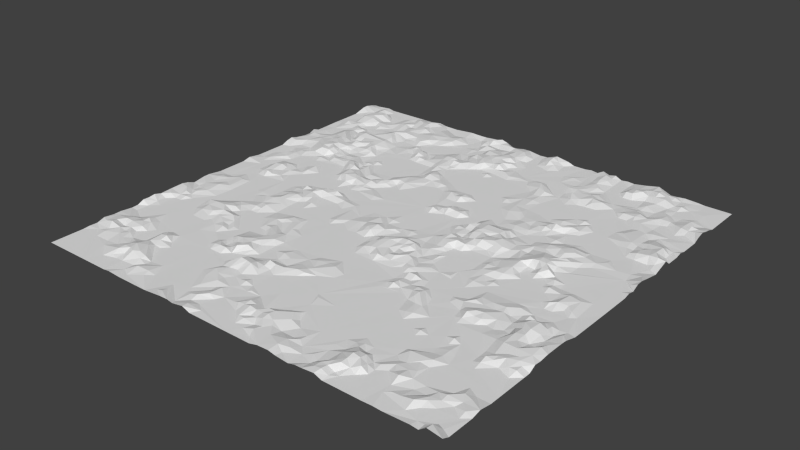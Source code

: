 # Source: world.blend  (saved by Blender 2.69.0; exported with 4.5.12 LTS)
import bpy
from mathutils import Matrix  # noqa: F401  (used for matrix-valued properties, if any)

bpy.ops.wm.read_factory_settings(use_empty=True)
scene = bpy.context.scene
scene.name = 'Scene'

# ---- collections
col_collection_1 = bpy.data.collections.new('Collection 1'); scene.collection.children.link(col_collection_1)

# ---- world
world_world = bpy.data.worlds.new('World'); scene.world = world_world
world_world.color = (0.05088, 0.05088, 0.05088)
world_world.use_sun_shadow = False
world_world.sun_shadow_jitter_overblur = 0.0
world_world.cycles.sampling_method = 'MANUAL'
world_world.cycles.sample_map_resolution = 256

# ---- meshes
me_plane = bpy.data.meshes.new('Plane')
me_plane.from_pydata([(0.1348, -0.001213, -0.1515), (0.0, -0.3125, -0.07015), (0.2917, -0.3124, -0.1526), (0.05605, -0.8853, -0.153), (0.0, -1.25, -0.06554), (0.0, -1.562, -0.1002), (0.0, -1.875, -0.01385), (-0.002719, -2.251, -0.05899), (-5.92e-08, -2.812, -0.15), (-0.1458, -4.131, -0.1036), (0.2924, -4.242, -0.04558), (-0.4385, -5.001, -0.0744), (0.1113, -5.097, -0.1506), (1.103, -6.047, -0.1495), (-1.509e-08, -6.905, -0.1484), (0.3282, -8.075, -0.126), (0.0, -8.125, -0.05655), (0.0, -8.438, 0.0463), (0.0008041, -9.043, -0.09053), (0.2229, -9.411, -0.1497), (0.625, 0.0, -0.09556), (0.9375, 0.0, -0.1347), (1.363, 0.3402, -0.1331), (1.545, 0.2755, -0.1192), (2.172, -0.3059, -0.08216), (2.15, 0.2186, 0.01838), (2.5, 0.0, 0.01701), (2.812, 0.0, -0.15), (3.125, 0.0, -0.15), (4.376, -0.2609, -0.1463), (4.682, 0.0159, -0.09399), (5.047, -0.2439, -0.07851), (5.31, -0.2608, -0.02102), (5.618, 0.01923, 0.02543), (5.924, 0.05171, -0.1522), (6.562, 1.713e-07, -0.15), (7.188, 0.0, -0.15), (7.5, 0.0, -0.1107), (7.812, 3.952e-07, -0.15), (8.438, 0.0, -0.15), (9.3, -0.1215, -0.1477), (10.0, -0.625, -0.1502), (-0.2814, 0.3651, -0.1497), (0.02855, 1.841, -0.1493), (0.0, 2.188, -0.001088), (0.0, 2.5, -0.09732), (-0.2047, 2.707, -0.1467), (-0.206, 3.373, -0.1095), (0.0, 3.75, -0.07105), (0.0, 4.062, -0.09944), (-0.3075, 4.375, -0.1495), (0.0, 6.562, -0.15), (-0.3031, 6.882, -0.1504), (0.2103, 7.214, -0.05262), (0.0, 7.5, -0.1398), (0.0, 7.812, -0.15), (0.0, 8.125, -0.04236), (0.0, 8.438, -0.09393), (0.0, 8.75, -0.08392), (0.03328, 9.239, 0.008666), (0.0, 9.688, -0.07736), (-0.6186, -0.003434, -0.151), (-1.116, 0.05169, -0.0383), (-1.583, -0.06796, -0.129), (-1.931, -0.3015, -0.1494), (-2.756, 0.3028, -0.1155), (-2.626, -0.04411, -0.1222), (-3.056, -0.2366, -0.1421), (-3.546, 0.02283, -0.1502), (-4.482, -0.00215, -0.1361), (-5.0, 0.0, -0.00315), (-5.598, 0.002449, -0.0869), (-5.938, 0.0, -0.08887), (-6.25, -6.015e-09, -0.15), (-6.956, 0.1786, -0.1488), (-8.076, -0.01427, -0.1493), (-8.438, 4.331e-07, -0.15), (-9.237, -0.1381, -0.1471), (-9.425, 0.05034, -0.1402), (-0.3052, -0.5989, -0.06862), (-0.3472, -1.237, -0.1408), (-0.3156, -1.865, -0.1525), (-0.281, -2.397, -0.1481), (0.1297, -3.632, -0.1498), (-0.5968, -4.279, -0.07567), (-0.3665, -4.731, -0.08629), (-0.3125, -5.312, -0.06416), (-0.4781, -5.608, -0.1458), (-0.436, -7.53, -0.1518), (-0.3125, -7.812, -0.09829), (-0.3125, -8.125, 0.005597), (-0.3125, -8.438, -0.02193), (-0.3844, -8.826, -0.1457), (-1.723, -9.364, -0.15), (-0.7015, -0.2581, -0.06817), (-0.6568, -0.6361, 0.06114), (-0.6446, -1.115, 0.02771), (-0.625, -1.562, -0.15), (-0.7214, -3.948, -0.1465), (-0.682, -5.351, -0.02751), (-0.8248, -8.446, -0.1167), (-0.625, -8.438, -0.05181), (-0.9375, -0.9375, 0.01852), (-0.9375, -1.25, -0.06949), (-0.986, -4.376, -0.1367), (-0.936, -4.836, -0.1184), (-1.161, -5.579, -0.02603), (-1.201, -6.13, -0.1494), (-0.9375, -7.5, -0.1186), (-1.411, -8.442, -0.15), (-1.27, -0.5984, -0.05293), (-1.25, -0.9375, -0.1097), (-1.134, -1.46, -0.1457), (-1.833, -4.093, -0.1482), (-1.313, -5.282, -0.1494), (-1.214, -7.181, -0.1506), (-1.106, -7.606, -0.1442), (-1.333, -9.623, -0.1384), (-1.597, -0.7223, -0.08183), (-1.542, -1.547, -0.1484), (-1.864, -4.39, -0.1185), (-1.582, -4.818, -0.1113), (-1.562, -5.625, -0.008787), (-1.562, -5.938, -0.1278), (-1.662, -6.491, -0.1408), (-1.562, -6.875, -0.1369), (-1.562, -7.188, -0.05852), (-1.562, -7.5, -0.13), (-1.577, -8.774, -0.1511), (-2.087, -1.158, -0.15), (-2.027, -4.689, -0.06935), (-1.944, -5.148, -0.1395), (-1.875, -5.312, -0.1272), (-1.875, -5.625, 0.06109), (-1.875, -5.938, -0.0437), (-1.875, -6.25, -0.05882), (-2.163, -6.896, -0.1217), (-1.875, -7.188, -0.1108), (-1.82, -7.785, -0.1467), (-1.875, -8.125, -0.05581), (-1.885, -8.489, -0.03265), (-1.875, -8.75, -0.01381), (-1.966, -9.706, -0.03263), (-2.026, -0.8456, -0.107), (-2.299, -4.051, -0.1459), (-2.188, -5.625, -0.09721), (-2.271, -5.965, -0.0005402), (-2.241, -6.291, 0.0799), (-2.241, -7.123, -0.1397), (-2.451, -7.496, -0.1138), (-2.437, -7.845, -0.05977), (-2.188, -8.125, -0.15), (-2.188, -8.438, -0.15), (-2.188, -9.062, -0.03191), (-2.188, -9.375, -0.1395), (-2.491, -1.26, -0.0795), (-2.5, -1.562, -0.15), (-2.589, -3.123, -0.1462), (-2.809, -4.382, -0.1487), (-2.5, -4.688, -0.15), (-2.767, -5.639, -0.1518), (-2.5, -6.25, 0.08758), (-2.498, -6.76, -0.112), (-2.76, -9.04, -0.1499), (-2.476, -9.104, -0.08969), (-2.827, -1.232, -0.1499), (-4.375, -1.25, -0.15), (-3.109, -2.804, -0.1482), (-3.149, -3.481, -0.1095), (-2.735, -3.995, -0.1378), (-2.812, -5.312, -0.15), (-2.812, -5.938, 0.02286), (-2.812, -6.25, 0.122), (-2.836, -6.875, -0.0669), (-2.817, -7.485, -0.04227), (-3.101, -7.827, -0.08102), (-2.783, -8.396, -0.1075), (-2.612, -9.769, -0.1537), (-3.071, -4.225, 0.01243), (-3.183, -4.847, -0.06351), (-3.125, -5.312, -0.04882), (-3.265, -5.735, -0.1474), (-3.182, -6.017, -0.1462), (-3.125, -6.25, -0.09743), (-3.125, -6.562, -0.009854), (-3.222, -6.872, -0.1418), (-3.141, -7.248, -0.03348), (-2.911, -8.762, -0.1475), (-2.79, -10.0, -0.04682), (-3.403, -1.912, -0.1476), (-3.462, -2.281, -0.0997), (-3.294, -2.998, -0.08521), (-3.47, -3.405, -0.1515), (-3.438, -3.75, -0.0436), (-3.449, -4.078, -0.01367), (-3.438, -4.688, 0.04876), (-3.608, -4.995, 0.01325), (-3.438, -5.312, 0.07354), (-3.742, -5.934, -0.1472), (-3.565, -7.555, -0.1452), (-3.571, -9.047, -0.1473), (-3.464, -9.411, -0.1158), (-3.438, -9.688, -0.05277), (-4.01, -0.7567, -0.1494), (-3.961, -2.181, -0.08848), (-3.742, -2.515, -0.09772), (-3.757, -4.062, -0.143), (-3.75, -4.688, 0.02388), (-3.75, -5.312, 0.05262), (-3.75, -5.625, 0.07188), (-3.438, -6.562, -0.15), (-4.672, -6.238, -0.15), (-3.75, -9.688, -0.1221), (-4.239, -2.049, -0.1506), (-4.062, -2.5, -0.05939), (-4.062, -2.812, -0.1269), (-4.031, -3.139, -0.09199), (-4.003, -3.51, -0.03804), (-4.062, -3.75, -0.1382), (-4.123, -4.525, -0.06557), (-4.062, -5.0, 0.06325), (-4.062, -5.312, -0.01514), (-4.062, -5.625, -0.1065), (-4.062, -5.938, -0.005837), (-4.062, -6.25, -0.15), (-4.349, -0.7375, -0.06761), (-4.375, -2.812, -0.0581), (-4.401, -3.427, -0.09533), (-4.39, -4.503, -0.08561), (-4.375, -5.0, 0.01501), (-4.375, -5.312, -0.15), (-4.375, -5.625, -0.15), (-4.375, -5.938, -0.002809), (-4.688, -0.3125, -0.05011), (-4.729, -0.6823, -0.1521), (-4.993, -1.569, -0.1483), (-4.95, -2.252, -0.1539), (-4.719, -2.834, -0.0966), (-4.474, -3.685, -0.1494), (-4.728, -4.966, -0.1444), (-4.688, -5.312, -0.134), (-4.688, -5.625, -0.04868), (-4.688, -5.938, -0.03912), (-4.666, -9.017, -0.1508), (-4.949, -9.328, -0.1101), (-5.008, -0.5974, -0.07034), (-5.004, -0.9448, -0.1502), (-5.003, -2.959, -0.149), (-5.579, -5.128, -0.1394), (-4.971, -5.556, -0.1263), (-4.996, -8.356, -0.1453), (-5.026, -9.048, -0.06359), (-5.553, -9.687, -0.1533), (-5.312, -0.3125, -0.0547), (-5.312, -0.625, 0.01236), (-5.44, -1.246, -0.02378), (-5.274, -1.621, -0.05466), (-5.62, -2.202, -0.006316), (-5.596, -2.803, -0.1488), (-4.561, -4.189, -0.1495), (-5.842, -3.488, -0.1497), (-5.014, -4.381, -0.1498), (-5.312, -4.375, -0.1052), (-5.312, -4.688, -0.1306), (-5.001, -5.938, -0.1499), (-5.829, -0.3585, -0.09459), (-5.731, -0.6535, -0.01005), (-5.625, -0.9375, 0.01192), (-5.672, -1.276, 0.01773), (-5.826, -1.52, 0.02735), (-5.625, -1.875, -0.02948), (-5.625, -2.5, -0.06777), (-5.65, -4.03, -0.09546), (-5.625, -4.375, -0.131), (-5.625, -4.688, -0.04325), (-5.625, -8.438, -0.15), (-5.625, -8.75, -0.1223), (-5.6, -9.109, -0.02652), (-5.938, -0.9375, -0.1183), (-5.967, -2.063, -0.05162), (-5.938, -2.5, -0.03086), (-5.938, -2.812, -0.15), (-5.99, -3.763, -0.01344), (-5.938, -4.375, -0.07455), (-6.113, -4.737, -0.1065), (-6.244, -5.421, -0.1468), (-5.952, -7.178, -0.1497), (-5.955, -8.099, -0.1478), (-5.938, -8.438, -0.004772), (-6.022, -8.661, -0.03887), (-5.953, -9.041, -0.1545), (-5.951, -9.475, -0.1544), (-6.25, -0.625, -0.15), (-6.342, -1.287, -0.1529), (-6.25, -1.562, -0.01784), (-6.52, -2.164, -0.1415), (-6.25, -2.5, -0.0793), (-6.558, -2.818, -0.09825), (-6.25, -3.125, -0.15), (-6.462, -3.418, -0.1274), (-6.384, -4.152, -0.04666), (-6.25, -6.875, -0.15), (-6.25, -7.5, -0.145), (-6.558, -1.578, -0.1026), (-6.844, -2.544, -0.1111), (-6.562, -3.125, -0.0109), (-6.585, -3.749, 0.03782), (-6.562, -4.062, -0.05467), (-6.561, -4.479, -0.1164), (-6.418, -6.317, -0.1438), (-6.562, -6.562, -0.05847), (-6.562, -6.875, 0.07248), (-6.562, -7.188, -0.01057), (-6.521, -7.532, -0.07369), (-6.535, -7.813, 0.03748), (-6.292, -8.429, 0.09735), (-6.552, -8.584, 0.09865), (-6.562, -9.117, -0.1403), (-6.875, -1.199, -0.1319), (-6.909, -1.612, -0.1503), (-6.868, -2.973, -0.01203), (-6.875, -3.438, 0.07431), (-6.899, -4.083, 0.02802), (-6.875, -4.375, -0.08934), (-6.804, -4.708, -0.1504), (-6.875, -6.562, 0.001767), (-6.875, -6.875, 0.02286), (-6.874, -7.483, -0.009421), (-6.871, -8.114, 0.1292), (-6.875, -8.438, 0.06792), (-6.875, -8.75, -0.07938), (-6.917, -9.126, -0.1497), (-6.562, -10.0, -0.15), (-7.188, -1.25, -0.15), (-7.346, -2.989, -0.09711), (-7.338, -3.434, 0.06852), (-7.496, -3.776, 0.009542), (-7.5, -4.688, -0.15), (-7.192, -6.582, -0.1502), (-7.188, -7.5, -0.15), (-7.387, -7.818, -0.07304), (-7.188, -8.125, 0.02843), (-7.188, -8.438, 0.07406), (-7.211, -8.745, 0.04846), (-7.188, -9.062, -0.09432), (-7.727, -3.043, -0.1497), (-7.514, -4.162, -0.05801), (-7.576, -6.582, -0.1477), (-7.5, -8.125, -0.1197), (-7.693, -8.451, -0.06433), (-7.515, -9.307, -0.1502), (-7.828, -10.0, -0.1494), (-7.812, -3.438, 0.02613), (-7.812, -3.75, -0.1175), (-7.921, -4.166, -0.1493), (-7.812, -6.875, -0.1459), (-7.785, -7.624, -0.1451), (-8.117, -1.938, -0.1505), (-8.173, -2.796, -0.1486), (-8.125, -3.438, -0.1496), (-6.875, -6.25, -0.15), (-8.047, -5.989, -0.1513), (-8.205, -6.351, -0.05517), (-8.116, -6.875, -0.008525), (-8.125, -7.188, -0.1366), (-8.125, -7.5, -0.05069), (-8.002, -7.957, -0.05986), (-8.177, -8.767, -0.1405), (-8.161, -0.7765, -0.1452), (-8.438, -0.9375, -0.0822), (-8.403, -1.771, -0.07448), (-8.73, -2.782, -0.05318), (-8.793, -3.633, -0.1512), (-8.403, -5.317, -0.1472), (-8.454, -5.932, -0.09934), (-8.438, -6.25, 0.02226), (-8.438, -6.562, 0.01385), (-8.438, -7.188, -0.05237), (-8.438, -7.5, -0.08231), (-8.393, -7.82, -0.04435), (-8.389, -8.446, -0.1489), (-8.824, -0.3453, -0.1488), (-8.705, -0.8835, -0.08128), (-8.791, -1.574, -0.08431), (-8.749, -2.088, -0.0006002), (-9.062, -3.435, -0.1161), (-9.687, -5.313, -0.1501), (-8.765, -6.361, -0.07019), (-8.75, -6.875, 0.03024), (-8.861, -7.201, -0.1223), (-8.75, -7.5, -0.02629), (-9.04, -8.056, -0.06926), (-9.065, -8.453, -0.1477), (-9.062, -0.9375, -0.1382), (-9.062, -1.25, -0.0618), (-9.325, -1.862, -0.06777), (-9.398, -2.302, -0.06471), (-9.074, -2.706, -0.06285), (-9.062, -3.125, -0.05054), (-9.062, -3.75, -0.07152), (-9.063, -4.064, -0.1504), (-9.069, -6.25, -0.1474), (-9.062, -6.562, -0.00909), (-9.106, -6.869, 0.04121), (-9.293, -7.491, 0.09327), (-9.097, -7.819, -0.07561), (-9.416, -1.246, -0.05748), (-9.435, -1.502, -0.02832), (-9.538, -2.58, -0.1427), (-9.375, -2.812, -0.15), (-9.375, -3.438, -0.03229), (-9.399, -3.763, -0.08595), (-9.375, -4.062, -0.15), (-9.349, -4.948, -0.1494), (-9.375, -7.188, 0.01512), (-9.473, -8.028, -0.1551), (-9.413, -0.9334, -0.15), (-9.415, -3.038, -0.1162), (-9.661, -3.164, -0.01708), (-9.688, -4.062, 0.00224), (-9.688, -4.375, -0.1388), (-9.679, -4.825, -0.1138), (-9.7, -5.915, -0.1496), (-9.348, -6.552, -0.0578), (-9.788, -6.796, -0.05255), (-9.688, -7.5, -0.01172), (-10.0, -7.754, -0.1373), (0.7375, -0.4104, -0.1433), (1.25, -0.3125, -0.1079), (1.616, -0.299, -0.1479), (2.5, -0.3125, -0.06301), (4.688, -0.3125, -0.05482), (5.586, -0.5536, -0.03596), (5.938, -0.3125, -0.07189), (7.188, -0.3125, -0.15), (7.5, -0.3125, -0.04125), (8.065, -0.3749, -0.09107), (8.427, -0.3421, -0.03097), (8.946, -0.3669, -0.08884), (0.9375, -0.625, -0.06833), (1.521, -0.6148, -0.1091), (1.844, -0.8707, -0.1126), (2.155, -0.7294, -0.07866), (2.72, -0.3951, -0.1523), (2.942, -0.7042, -0.1489), (4.392, -0.9075, -0.15), (4.702, -0.6997, -0.09272), (5.227, -0.6286, -0.009982), (6.243, -0.3082, -0.15), (7.5, -0.625, -0.15), (8.104, -0.6014, -0.1018), (0.567, -0.7206, -0.1137), (0.625, -0.9375, 0.01952), (0.9375, -0.9375, 0.06809), (1.25, -0.9375, 0.1014), (1.562, -0.9375, 0.06172), (2.5, -0.9375, -0.15), (2.812, -0.9375, -0.09267), (4.995, -1.003, -0.111), (5.548, -0.9134, -0.1562), (5.937, -1.25, -0.15), (8.013, -1.001, -0.1373), (8.377, -1.071, 0.008806), (8.75, -0.9375, -0.07792), (9.049, -1.198, -0.08901), (9.372, -1.367, -0.1542), (0.3125, -1.25, 0.05739), (0.5887, -1.317, 0.07313), (0.9375, -1.25, -0.005344), (1.25, -1.25, 0.02486), (1.562, -1.25, 0.06262), (1.875, -1.25, -0.0379), (2.251, -1.303, -0.1595), (4.075, -1.375, -0.1495), (4.691, -1.561, -0.1258), (5.312, -1.307, -0.1493), (5.625, -1.25, -0.1001), (8.125, -1.25, -0.01309), (8.75, -1.25, -0.1433), (0.3048, -1.566, 0.05973), (0.9074, -1.789, -0.01185), (1.25, -1.562, -0.03829), (1.562, -1.562, -0.07805), (1.92, -1.796, 0.02482), (2.188, -1.562, -0.1252), (2.776, -1.336, -0.1089), (2.965, -1.509, -0.1372), (3.543, -1.876, -0.1527), (4.991, -1.673, -0.08415), (7.776, -1.244, -0.1449), (8.107, -1.566, -0.1525), (8.437, -1.563, -0.15), (9.133, -1.56, -0.1498), (0.5693, -2.143, 0.01496), (1.25, -1.875, -0.09215), (1.562, -1.875, -0.0292), (2.188, -1.875, -0.01501), (2.5, -1.875, -0.1191), (3.125, -1.875, -0.09679), (4.062, -1.875, -0.1124), (4.966, -2.187, -0.1494), (5.55, -1.589, -0.1511), (7.195, -1.902, -0.1331), (7.559, -1.885, -0.1491), (0.3125, -2.188, 0.008648), (1.208, -2.482, -0.03063), (1.25, -2.188, -0.00276), (1.562, -2.188, 0.0336), (2.655, -2.284, -0.06232), (4.208, -2.02, -0.1473), (5.832, -1.906, -0.1481), (5.955, -2.426, -0.08354), (6.496, -2.505, -0.0753), (7.5, -2.188, -0.05813), (8.09, -2.185, -0.1493), (8.887, -2.129, -0.1555), (9.369, -2.497, -0.1204), (9.686, -2.467, -0.11), (0.529, -2.537, -0.129), (0.9375, -2.5, 0.02496), (1.58, -2.484, -0.069), (2.185, -2.228, -0.07637), (2.188, -2.5, -0.1341), (2.5, -2.5, -0.06193), (2.908, -2.446, -0.1241), (3.66, -2.677, -0.1499), (5.62, -2.774, -0.1391), (7.097, -2.5, -0.03408), (7.452, -2.781, -0.1423), (7.812, -2.5, -0.1178), (8.125, -2.5, -0.00151), (8.438, -2.5, -0.1287), (8.75, -2.5, -0.06221), (9.062, -2.5, -0.07707), (0.9533, -2.821, -0.1512), (1.885, -2.799, -0.1317), (2.5, -2.812, -0.1431), (2.812, -2.812, -0.009933), (3.125, -2.812, -0.001624), (3.438, -2.812, -0.1065), (4.063, -3.125, -0.15), (5.044, -3.02, -0.1435), (5.938, -2.812, -0.01283), (6.322, -2.825, -0.08767), (6.875, -2.812, -0.1046), (7.188, -2.812, -0.06768), (7.812, -2.812, -0.15), (8.125, -2.812, -0.03488), (8.438, -2.812, 0.1016), (8.75, -2.812, 0.1084), (9.062, -2.812, -0.02667), (9.366, -2.904, -0.1572), (9.722, -2.849, 0.008483), (2.502, -3.357, -0.1529), (2.812, -3.125, -0.1293), (3.125, -3.125, -0.1286), (3.75, -3.125, -0.15), (5.312, -3.125, -0.09123), (5.652, -3.143, -0.05239), (6.372, -3.097, -0.08069), (6.747, -3.378, 0.01888), (7.308, -3.386, -0.06391), (7.816, -3.157, -0.1157), (8.32, -3.095, 0.1023), (8.748, -3.402, 0.1482), (9.115, -3.299, -0.006201), (2.812, -3.438, -0.08688), (3.373, -3.439, -0.08689), (3.75, -3.438, -0.02977), (4.076, -3.421, -0.06994), (4.549, -3.624, -0.1505), (5.186, -3.375, -0.1427), (5.826, -3.594, -0.1544), (5.938, -3.438, -0.05617), (6.467, -3.483, 0.0454), (7.836, -3.709, -0.1454), (8.125, -3.438, -0.06007), (8.438, -3.438, 0.06221), (9.375, -3.438, -0.08736), (10.0, -3.406, 0.04631), (2.5, -3.75, -0.1309), (2.812, -3.75, -0.02762), (3.148, -3.741, -0.1428), (3.75, -3.75, -0.01689), (4.062, -3.75, 0.0324), (6.25, -3.75, 0.05307), (6.562, -3.75, -0.0316), (6.875, -3.75, -0.0282), (7.154, -3.806, -0.1575), (7.511, -3.907, -0.1376), (8.141, -3.827, -0.1055), (8.457, -3.917, 0.1211), (8.75, -3.75, 0.08117), (9.055, -3.944, -0.09118), (9.311, -4.016, -0.05779), (9.688, -3.75, 0.03985), (0.8551, -4.366, -0.1462), (2.145, -3.98, -0.15), (2.46, -4.179, -0.1359), (2.812, -4.062, -0.1353), (4.062, -4.062, 0.007039), (4.676, -4.353, -0.07587), (4.688, -4.063, -0.15), (6.25, -4.062, -0.08903), (6.781, -4.056, -0.1538), (7.839, -4.192, -0.07822), (8.76, -4.239, 0.09402), (3.345, -4.023, -0.1506), (4.375, -4.375, -0.058), (6.266, -4.381, -0.1512), (7.355, -4.373, -0.1287), (8.042, -4.442, -0.05031), (8.452, -4.592, 0.06978), (9.062, -4.375, 0.01958), (9.654, -4.127, 0.1371), (0.7442, -4.777, -0.1416), (4.095, -4.978, -0.1508), (4.41, -4.983, -0.09413), (4.722, -4.937, -0.05762), (5.274, -4.674, -0.1468), (6.88, -4.958, -0.1554), (9.058, -4.689, 0.1308), (9.676, -4.688, 0.1035), (5.938, -4.063, -0.15), (7.199, -5.369, -0.154), (8.125, -5.625, -0.1502), (8.118, -5.172, -0.1477), (8.526, -5.248, -0.03748), (8.94, -5.009, 0.008031), (9.375, -5.0, 0.07736), (5.625, -5.312, -0.15), (6.52, -5.3, -0.1435), (6.875, -5.312, -0.06426), (8.75, -5.312, 0.01717), (9.062, -5.312, 0.06503), (9.498, -5.177, 0.07372), (9.688, -5.312, -0.006604), (3.883, -4.218, -0.1498), (5.312, -5.625, -0.15), (5.625, -5.625, -0.08526), (5.983, -5.618, -0.1545), (6.703, -6.078, -0.1513), (6.875, -5.625, -0.15), (8.438, -5.625, 0.03975), (8.75, -5.625, 0.005211), (9.375, -5.625, -0.01289), (9.688, -5.625, 0.0003928), (2.946, -7.864, -0.1498), (5.625, -5.938, -0.15), (7.188, -5.938, -0.1093), (7.487, -6.08, -0.1504), (8.125, -5.938, -0.15), (8.438, -5.938, -0.06303), (9.037, -5.728, -0.1307), (9.606, -5.974, -0.1521), (1.28, -6.25, -0.1253), (2.188, -6.27, -0.1497), (7.203, -6.403, -0.09418), (8.438, -6.25, -0.15), (1.406, -6.797, -0.15), (4.623, -5.386, -0.1494), (4.489, -7.135, -0.15), (6.817, -6.408, -0.1386), (7.644, -6.618, -0.1442), (5.972, -6.781, -0.1497), (6.239, -6.919, -0.02841), (7.143, -6.849, -0.03864), (10.0, -7.075, -0.1499), (1.656, -7.247, -0.145), (5.053, -7.428, -0.1486), (6.547, -7.495, -0.08071), (6.875, -7.188, -0.07551), (7.244, -7.165, -0.1483), (8.971, -7.224, -0.149), (0.5594, -7.849, -0.1507), (1.147, -7.536, -0.1408), (1.562, -7.5, -0.08049), (4.42, -7.637, -0.09538), (4.688, -7.5, -0.1104), (5.286, -7.797, -0.1399), (5.934, -7.273, -0.1539), (7.147, -7.662, -0.06338), (9.119, -7.69, -0.04256), (9.436, -7.491, -0.1486), (0.9375, -7.812, -0.1018), (1.477, -7.67, -0.009778), (1.875, -7.813, -0.15), (4.008, -7.636, -0.1509), (4.693, -7.821, -0.05302), (5.0, -7.812, -0.15), (6.25, -7.497, -0.1334), (6.345, -7.786, -0.06673), (6.875, -7.812, -0.05545), (7.833, -8.066, -0.1484), (8.751, -7.799, -0.1483), (9.485, -7.801, -0.0555), (0.625, -8.125, 0.02887), (0.9458, -8.127, 0.04214), (1.723, -8.083, -0.02317), (2.246, -8.16, -0.1531), (2.812, -8.376, -0.123), (3.906, -8.125, -0.1402), (4.375, -8.125, -0.15), (5.0, -8.125, 0.05634), (5.312, -8.125, 0.03826), (5.625, -8.125, -0.15), (5.938, -8.125, -0.08286), (6.326, -8.175, -0.148), (6.562, -8.125, -0.07748), (6.879, -8.321, 0.01291), (7.291, -8.088, -0.0744), (8.395, -8.119, -0.08997), (8.75, -8.125, -0.012), (9.335, -8.082, -0.07404), (10.0, -8.073, -0.05595), (0.3125, -8.438, -0.01066), (0.625, -8.438, -0.001966), (0.9375, -8.438, 0.07522), (1.277, -8.571, 0.01571), (1.86, -8.738, -0.1524), (2.497, -8.745, -0.1477), (4.491, -8.437, -0.04673), (5.0, -8.438, 0.15), (5.312, -8.438, 0.08743), (5.625, -8.438, -0.05033), (5.938, -8.438, -0.15), (7.651, -8.438, -0.1536), (8.125, -8.438, -0.15), (8.75, -8.438, -0.06847), (9.2, -8.35, -0.1497), (9.688, -8.438, -0.05452), (0.3125, -8.75, -0.115), (0.625, -8.75, -0.06518), (0.9375, -8.75, 0.0222), (1.488, -8.804, -0.03074), (2.812, -8.75, -0.07666), (3.965, -8.541, -0.1558), (4.098, -9.282, -0.1497), (4.389, -9.035, -0.1137), (4.717, -9.028, 0.03667), (5.0, -8.75, 0.09395), (5.337, -8.977, -0.04265), (5.625, -8.75, 0.04866), (5.938, -8.75, -0.15), (6.9, -8.736, -0.1536), (7.335, -8.774, -0.15), (8.356, -8.536, -0.04197), (8.438, -8.75, -0.03258), (8.836, -8.806, -0.14), (0.3125, -9.062, -0.05931), (0.833, -9.032, -0.153), (1.25, -9.062, -0.03353), (1.874, -9.262, -0.02998), (2.477, -9.058, -0.04414), (3.106, -8.96, -0.1491), (3.44, -9.299, -0.1495), (3.75, -9.062, -0.1206), (5.0, -9.062, 0.09081), (5.625, -9.062, -0.15), (6.016, -9.219, -0.1468), (6.952, -9.203, -0.1465), (7.188, -9.062, -0.1001), (7.575, -9.064, -0.08065), (8.125, -9.062, 0.02744), (8.422, -9.093, -0.1455), (9.686, -8.75, -0.1495), (9.375, -9.375, -0.15), (10.0, -8.486, -0.1487), (0.6731, -9.46, -0.1448), (1.111, -9.339, -0.05042), (1.956, -10.0, -0.04872), (2.495, -9.521, -0.003108), (2.939, -9.359, -0.05858), (3.999, -9.529, -0.153), (4.375, -9.375, -0.008836), (4.688, -9.375, 0.004028), (5.0, -9.375, -0.15), (5.263, -9.455, -0.1508), (6.706, -10.0, -0.1504), (8.128, -9.505, -0.1339), (9.653, -9.501, -0.1387), (1.25, -9.688, -0.15), (2.853, -9.69, -0.1264), (4.375, -9.688, -0.001749), (4.688, -9.688, 0.0345), (5.0, -9.688, -0.1147), (7.187, -10.0, -0.1328), (7.561, -10.0, -0.1529), (8.753, -9.672, -0.1494), (9.062, -9.688, -0.1294), (9.375, -9.688, 0.03264), (0.3125, 2.188, -0.09703), (0.3125, 2.5, -0.06183), (0.3189, 2.837, -0.1396), (0.3125, 3.438, -0.15), (0.3125, 3.75, 0.006524), (0.3125, 4.062, -0.02234), (0.4107, 4.427, -0.1489), (-0.3125, 6.25, -0.15), (0.6461, 6.712, -0.1497), (0.4238, 7.786, -0.1465), (0.3125, 8.125, -0.1345), (0.6329, 8.344, -0.1487), (0.2738, 8.925, -0.1508), (0.309, 9.429, -0.1481), (0.6874, 0.3093, -0.1512), (0.625, 2.188, -0.15), (0.625, 2.5, 0.05229), (0.625, 2.812, -0.01163), (0.625, 3.125, -0.15), (0.6414, 3.736, -0.1437), (0.625, 4.062, -0.07773), (0.5984, 7.002, -0.08736), (0.6216, 9.659, -0.1479), (1.254, 2.199, -0.15), (0.9375, 2.5, 0.01122), (0.9375, 2.812, -0.09474), (1.25, 3.125, -0.15), (1.531, 5.102, -0.1489), (1.08, 7.198, -0.1127), (1.06, 7.454, -0.1497), (0.8358, 8.961, -0.1443), (0.9375, 9.375, -0.08182), (0.9375, 9.688, 0.02683), (1.25, 2.5, -0.0124), (1.25, 2.812, -0.03771), (1.557, 7.176, -0.14), (1.51, 8.72, -0.1488), (1.25, 9.062, -0.08196), (1.25, 9.375, 0.0653), (1.25, 9.688, 0.1079), (1.526, 1.46, -0.1502), (1.843, 1.898, -0.1399), (1.615, 2.631, -0.1499), (1.525, 9.295, -0.03372), (1.562, 9.688, -0.04408), (1.875, 0.3125, -0.02742), (1.963, 0.8448, -0.1233), (1.875, 1.25, -0.07308), (1.875, 1.562, -0.03778), (2.207, 2.635, -0.1494), (0.9375, 4.062, -0.15), (1.875, 4.684, -0.1499), (1.875, 5.0, -0.07517), (1.683, 6.806, -0.1452), (1.875, 7.188, -0.06695), (1.875, 7.5, -0.15), (1.957, 9.037, -0.1412), (1.856, 9.65, -0.1527), (2.188, 0.625, 0.06794), (2.188, 0.9375, -0.04491), (2.201, 1.556, -0.06643), (2.188, 1.875, 0.0226), (2.188, 2.188, -0.15), (2.135, 4.195, -0.1474), (2.233, 4.85, -0.1241), (2.422, 5.583, -0.1157), (2.206, 6.407, -0.1496), (2.267, 7.509, -0.149), (2.789, 10.0, -0.1501), (2.736, 0.2997, 0.09313), (2.5, 0.625, 0.01789), (2.5, 0.9375, -0.12), (2.5, 1.25, -0.1001), (2.5, 1.562, -0.08523), (2.5, 1.875, -0.01298), (2.52, 2.217, 0.02089), (2.47, 3.044, -0.1483), (2.539, 4.719, -0.0916), (2.517, 6.112, -0.1045), (2.413, 6.751, -0.01018), (2.229, 7.144, 0.008158), (2.656, 8.065, -0.144), (2.444, 8.666, -0.1499), (2.812, 0.625, -0.0118), (2.812, 0.9375, -0.0616), (2.812, 1.25, 0.1042), (2.812, 1.562, 0.09645), (2.927, 1.752, 0.1042), (2.916, 2.184, 0.1046), (2.962, 2.727, -0.1448), (2.898, 3.423, -0.151), (2.597, 4.109, -0.09565), (3.091, 4.782, -0.137), (2.797, 5.076, -0.1179), (2.812, 5.625, -0.08074), (2.818, 6.155, -0.1039), (2.812, 6.562, -0.02705), (2.628, 7.036, -0.07397), (2.899, 8.781, -0.1071), (3.126, 0.311, 0.03685), (3.125, 0.9375, 0.02846), (3.104, 1.548, 0.06244), (3.376, 2.485, -0.06758), (3.725, 2.797, -0.1161), (3.266, 3.172, -0.1236), (3.395, 3.766, -0.1538), (3.099, 4.356, -0.08324), (3.183, 5.658, -0.1465), (3.203, 6.701, -0.1456), (3.435, 7.191, -0.151), (3.277, 7.779, -0.1185), (3.426, 8.136, -0.1501), (3.125, 8.594, -0.1357), (3.122, 10.0, -0.1034), (3.434, 0.3082, -0.1497), (3.438, 0.625, -0.06567), (3.521, 0.9129, 0.1353), (3.438, 1.25, 0.08663), (3.438, 1.562, 0.001857), (3.681, 1.89, 0.06535), (3.689, 2.239, 0.05847), (3.614, 3.146, -0.0742), (3.438, 4.069, -0.09802), (3.511, 6.659, -0.1515), (3.723, 7.48, -0.1494), (3.471, 8.631, -0.1206), (3.408, 9.242, -0.1291), (3.438, 9.688, -0.08642), (3.919, 0.6607, -0.107), (3.915, 1.184, 0.1077), (3.75, 1.562, 0.03742), (3.75, 2.5, -0.02099), (3.755, 3.661, -0.09041), (4.026, 4.059, -0.1046), (3.784, 4.7, -0.1498), (3.814, 7.177, 0.007358), (3.75, 7.812, -0.09413), (3.754, 8.257, -0.1009), (3.775, 8.939, -0.1139), (3.762, 9.476, -0.06476), (4.398, 0.3377, -0.1418), (4.062, 0.9375, 0.0333), (4.091, 1.531, 0.1092), (4.062, 1.875, -0.0388), (4.062, 2.188, -0.1326), (4.171, 2.455, -0.145), (4.352, 2.791, -0.1531), (4.27, 3.167, -0.08895), (4.061, 3.606, -0.1256), (4.034, 6.254, -0.1496), (4.024, 6.753, -0.07471), (4.09, 7.526, -0.09036), (4.235, 7.898, -0.1248), (4.053, 8.162, -0.07872), (4.121, 8.757, -0.03509), (4.073, 9.156, 0.01933), (4.062, 9.688, 0.04155), (4.375, 0.625, -0.06858), (4.407, 1.057, 0.04798), (4.232, 1.979, -0.05773), (4.375, 3.75, -0.08183), (4.681, 4.061, -0.04026), (4.494, 4.407, -0.1502), (4.375, 4.69, -0.1507), (4.471, 6.514, -0.1438), (4.375, 6.875, -0.01311), (4.567, 7.615, -0.02657), (4.375, 8.438, -0.05296), (4.361, 9.303, -0.01974), (4.375, 9.688, -0.04439), (4.884, 0.3089, -0.0768), (4.712, 1.198, -0.04878), (4.64, 1.725, -0.08759), (4.993, 2.18, -0.1482), (5.003, 2.534, -0.1516), (4.688, 3.438, -0.1234), (4.688, 3.75, -0.005845), (4.927, 4.725, -0.05747), (4.845, 7.233, 0.02367), (4.738, 7.834, -0.07494), (4.793, 8.174, -0.1497), (4.748, 8.436, -0.1476), (4.715, 9.207, -0.1506), (4.685, 10.0, -0.1514), (4.96, 0.7613, -0.1443), (5.026, 1.482, -0.05614), (5.243, 2.133, -0.08505), (4.988, 3.241, -0.1514), (5.0, 3.75, -0.08074), (5.0, 4.062, 0.08358), (5.0, 4.375, -0.09996), (4.815, 6.587, -0.145), (5.0, 6.875, -0.02005), (5.0, 7.5, -0.0931), (5.283, 9.528, -0.1531), (5.593, 0.587, 0.04109), (5.373, 0.8212, -0.03398), (5.312, 1.25, -0.07451), (5.312, 1.562, -0.1415), (5.307, 1.883, -0.1149), (5.526, 2.791, -0.1357), (5.602, 3.135, -0.09294), (5.489, 3.902, -0.1549), (5.312, 4.062, 0.02404), (5.312, 4.375, -0.003933), (5.566, 4.945, -0.1502), (5.199, 5.346, -0.1497), (5.625, 5.624, -0.1499), (5.344, 6.627, -0.1459), (5.33, 7.18, 0.003575), (5.348, 7.521, -0.1012), (5.298, 8.772, -0.1499), (5.336, 10.0, -0.1372), (5.666, 1.427, -0.0356), (5.772, 2.094, -0.002755), (5.742, 2.494, 0.005338), (5.657, 3.7, -0.1463), (5.625, 4.375, -0.006601), (5.625, 4.688, -0.08063), (5.625, 5.312, -0.08043), (5.912, 7.159, -0.139), (5.616, 7.555, -0.1352), (5.625, 8.436, -0.1493), (5.625, 8.75, 0.02451), (5.625, 9.062, -0.01375), (5.626, 9.544, -0.06085), (5.938, 0.625, -0.1238), (5.938, 0.9375, 0.08928), (6.213, 1.239, 0.132), (5.935, 1.861, -0.01832), (6.153, 2.798, -0.03959), (5.971, 3.158, -0.1492), (6.073, 4.151, -0.1486), (5.938, 4.375, -0.07539), (5.932, 4.955, -0.05859), (5.937, 5.312, -0.1497), (6.124, 7.513, -0.09128), (6.613, 7.943, -0.1517), (6.061, 8.443, -0.1477), (5.938, 8.75, 0.04539), (5.938, 9.062, 0.09521), (5.937, 9.361, 0.0003939), (6.25, 0.3125, -0.15), (6.25, 0.625, -0.1462), (6.25, 0.9375, 0.1331), (6.374, 1.473, 0.05473), (6.312, 1.915, -0.08241), (6.25, 2.5, 0.007703), (6.527, 3.16, -0.1197), (6.355, 4.808, -0.1473), (6.25, 6.875, -0.1014), (6.554, 9.039, 0.001269), (6.25, 9.062, 0.1086), (6.25, 9.375, 0.04897), (6.25, 9.688, -0.01622), (6.562, 0.3125, -0.03504), (6.562, 0.625, 0.04952), (6.562, 0.9375, 0.1147), (6.562, 1.25, 0.08232), (6.562, 1.875, -0.05944), (6.572, 2.25, 0.02801), (6.602, 2.804, 0.01701), (6.642, 3.455, -0.15), (6.471, 6.582, -0.1493), (6.562, 6.875, -0.006959), (6.562, 7.188, -0.0478), (6.833, 7.494, -0.06773), (6.854, 7.816, -0.1502), (6.553, 8.71, -0.1342), (6.521, 9.485, 0.0688), (6.875, 0.3125, -0.15), (6.875, 0.625, 0.08679), (6.919, 0.9135, -0.1284), (6.875, 1.25, -0.05245), (7.11, 1.829, -0.006123), (6.875, 1.875, 0.04056), (6.875, 2.188, -0.06071), (6.875, 2.5, 0.02715), (7.016, 4.747, -0.1458), (7.057, 5.346, -0.148), (6.875, 6.562, -0.1299), (7.098, 6.839, 0.02183), (7.179, 7.199, 0.02028), (6.91, 8.22, -0.06928), (6.875, 9.062, 0.02884), (6.875, 9.375, 0.1286), (6.875, 9.688, 0.07708), (7.362, 0.3049, -0.04568), (7.188, 0.625, -0.1325), (7.45, 1.248, -0.148), (7.46, 1.823, -0.1496), (7.468, 2.188, -0.08329), (7.319, 2.567, -0.04549), (7.188, 2.812, -0.03477), (7.465, 5.995, -0.1241), (7.188, 6.562, -0.03514), (7.378, 7.437, -0.1554), (7.454, 7.981, -0.1523), (7.139, 8.667, -0.0664), (7.331, 9.083, 0.04513), (7.188, 9.375, 0.0292), (7.188, 9.688, -0.02736), (7.247, 3.098, -0.1505), (7.704, 4.391, -0.1489), (7.662, 4.706, -0.08188), (7.456, 5.344, -0.05413), (7.529, 7.099, -0.03655), (7.683, 8.694, -0.1416), (7.5, 9.375, -0.07249), (7.5, 9.688, -0.03481), (7.767, 0.4013, -0.146), (7.836, 2.143, -0.1487), (7.855, 2.492, -0.09015), (8.147, 3.145, -0.1492), (8.129, 5.504, -0.02573), (7.779, 5.968, -0.05073), (7.549, 6.536, -0.03078), (7.765, 7.116, -0.04176), (7.975, 7.472, -0.05062), (8.057, 7.885, -0.06751), (7.787, 8.219, -0.1079), (7.812, 9.062, -0.1213), (7.813, 9.68, -0.1515), (9.366, 2.136, -0.1501), (8.153, 2.836, -0.103), (8.42, 3.755, -0.15), (8.125, 4.375, -0.09832), (8.101, 4.796, -0.01901), (8.125, 5.938, -0.07262), (8.138, 6.52, -0.1367), (8.172, 7.088, -0.151), (8.125, 8.125, -0.15), (8.105, 8.666, -0.1473), (8.125, 9.062, -0.05649), (8.137, 9.355, -0.129), (8.378, 9.765, -0.1292), (8.717, 2.537, -0.1321), (8.438, 4.062, -0.08904), (8.438, 4.375, -0.09915), (8.438, 4.688, -0.04179), (8.438, 5.0, -0.03757), (8.464, 5.583, -0.1225), (8.389, 6.052, -0.07448), (8.438, 7.188, -0.15), (8.438, 7.5, -0.06925), (8.489, 7.809, -0.1534), (8.609, 8.173, -0.1446), (8.477, 9.077, -0.1522), (8.784, 3.761, -0.1507), (8.75, 4.062, 0.01332), (8.75, 4.375, 0.01283), (8.75, 4.688, -0.03964), (8.762, 4.998, 0.05078), (8.75, 5.938, -0.1353), (9.025, 6.262, -0.1487), (8.7, 7.366, -0.06061), (8.862, 9.38, -0.1389), (9.299, 2.616, -0.1284), (9.287, 4.072, 0.09551), (9.06, 4.66, 0.05161), (9.378, 5.004, 0.06955), (8.755, 5.626, -0.09177), (9.196, 5.602, -0.15), (9.142, 5.938, -0.1271), (9.042, 6.633, -0.148), (9.062, 7.188, -0.007731), (9.045, 7.521, -0.03033), (9.065, 8.124, -0.08695), (9.162, 8.477, -0.149), (9.181, 9.02, -0.1279), (9.461, 2.966, -0.1515), (9.375, 3.75, -0.15), (9.394, 4.413, 0.1276), (9.375, 5.312, -0.07583), (9.999, 6.548, -0.1518), (9.375, 6.875, -0.1347), (9.375, 7.188, -0.04731), (9.375, 7.5, 0.0444), (9.375, 7.812, -0.128), (9.46, 9.457, -0.1375), (9.688, 1.25, -0.15), (10.0, 1.561, -0.1376), (9.688, 1.875, -0.113), (10.0, 2.181, 0.04), (9.752, 2.702, -0.07997), (9.688, 3.438, -0.15), (9.688, 3.75, -0.05322), (9.688, 4.062, 0.1268), (9.688, 4.375, -0.03846), (9.688, 4.688, -0.15), (9.688, 5.0, -0.15), (9.688, 5.312, -0.15), (10.0, 5.638, -0.1497), (9.688, 7.188, -0.01021), (9.688, 7.5, -0.01299), (9.685, 8.074, -0.1468), (10.0, 10.0, -0.15), (-0.625, 0.3125, -0.0974), (-1.047, 0.3985, -0.1482), (-2.676, 0.5461, -0.1478), (-3.372, 0.3101, -0.0665), (-4.038, 0.326, -0.007819), (-4.375, 0.3125, 0.02182), (-4.688, 0.3125, 0.06513), (-5.0, 0.3125, 0.0352), (-5.625, 0.3125, -0.01273), (-5.938, 0.3125, -0.15), (-7.188, 0.3125, -0.1075), (-7.473, 0.4768, -0.1081), (-7.812, 0.3125, -0.07092), (-8.125, 0.3125, 0.01211), (-8.445, 0.3459, -0.08052), (-8.794, 0.4601, -0.1458), (-9.179, 0.905, -0.1492), (-0.6092, 0.8829, -0.1458), (-1.719, 0.3906, -0.15), (-3.75, 0.625, -0.08129), (-4.071, 0.62, 0.07406), (-4.688, 0.625, 0.01773), (-5.312, 0.3237, -0.09709), (-5.625, 0.625, -0.15), (-5.634, 2.502, -0.1497), (-6.875, 1.25, -0.15), (-7.288, 0.7827, -0.1494), (-8.125, 0.6252, -0.0504), (-10.0, 0.5384, -0.1468), (-3.406, 0.6417, -0.15), (-4.014, 0.9453, -0.148), (-5.19, 0.7336, -0.1498), (-7.484, 1.098, -0.07629), (-7.812, 0.9375, -0.1094), (-8.108, 1.217, 0.0348), (-8.42, 1.131, 0.009413), (-8.772, 1.12, -0.1519), (-10.0, 0.9324, -0.06191), (-2.657, 1.233, -0.1496), (-3.732, 1.558, -0.1478), (-4.086, 1.45, -0.1435), (-4.688, 0.9375, -0.15), (-4.688, 1.25, -0.15), (-7.0, 1.38, -0.1224), (-7.812, 1.25, -0.06691), (-9.647, 1.53, -0.1469), (-2.275, 1.649, -0.1442), (-2.763, 1.553, -0.09609), (-4.36, 1.866, -0.1418), (-4.687, 1.809, -0.04515), (-5.218, 1.816, -0.1517), (-6.873, 1.63, -0.05959), (-7.5, 1.562, -0.15), (-7.812, 1.562, -0.03281), (-8.125, 1.562, -0.05569), (-8.438, 1.562, -0.08298), (-9.377, 1.252, -0.1492), (-3.075, 2.084, -0.1507), (-3.3, 1.993, -0.1225), (-3.75, 1.875, -0.07773), (-4.062, 1.875, -0.08127), (-5.0, 1.875, -0.131), (-6.376, 1.833, -0.1461), (-7.287, 1.998, -0.1441), (-7.812, 1.875, -0.15), (-8.57, 1.799, -0.147), (-9.351, 1.619, -0.1004), (-0.4056, 2.187, -0.1497), (-2.817, 2.797, -0.15), (-3.438, 2.188, -0.15), (-3.783, 2.156, -0.05855), (-4.375, 2.188, 0.0393), (-5.005, 2.188, 0.08932), (-5.312, 2.188, -0.03087), (-5.625, 2.188, -0.15), (-6.831, 2.499, -0.1491), (-6.875, 2.188, -0.0501), (-7.813, 3.125, -0.15), (-8.45, 2.145, -0.1495), (-8.75, 2.188, -0.06149), (-9.281, 2.288, -0.09172), (-3.438, 2.5, -0.0583), (-3.75, 2.5, 0.0166), (-4.062, 2.5, -0.02187), (-4.463, 2.529, 0.01124), (-4.688, 2.5, 0.07627), (-4.885, 2.638, 0.04762), (-5.304, 2.801, 0.03043), (-8.759, 2.771, -0.08644), (-9.062, 2.5, -0.05583), (-9.652, 2.192, -0.1494), (-3.125, 2.812, -0.04356), (-3.438, 2.812, -0.004758), (-3.75, 2.812, -0.06424), (-4.062, 2.812, -0.15), (-4.391, 2.827, -0.131), (-5.625, 2.812, -0.1039), (-7.454, 2.787, -0.1494), (-8.386, 2.725, -0.1452), (-9.062, 2.813, -0.15), (-9.634, 3.237, -0.1459), (-2.386, 2.798, -0.1485), (-2.528, 3.351, -0.03981), (-2.812, 3.125, -0.15), (-3.113, 3.192, -0.00734), (-3.438, 3.125, -0.1325), (-3.719, 3.22, -0.1353), (-4.334, 3.11, -0.08511), (-5.0, 3.125, -0.03639), (-5.312, 3.125, 0.1034), (-5.625, 3.125, 0.08571), (-5.966, 3.126, -0.1496), (-6.907, 3.131, -0.1346), (-7.5, 3.125, -0.08824), (-8.132, 3.426, -0.05812), (-8.438, 3.125, -0.06144), (-8.766, 3.14, -0.1115), (-9.283, 3.206, -0.1453), (-1.956, 3.43, -0.1443), (-2.812, 3.438, -0.01438), (-3.427, 3.657, -0.1464), (-5.008, 3.74, -0.06193), (-5.0, 3.438, -0.07501), (-5.312, 3.438, -0.1279), (-5.625, 3.438, 0.09301), (-5.938, 3.438, 0.06557), (-6.366, 3.436, -0.08148), (-6.875, 3.438, -0.05435), (-7.188, 3.438, -0.15), (-7.556, 3.428, -0.1528), (-8.438, 3.438, -0.15), (-0.3232, 3.919, -0.02211), (-0.7851, 3.942, -0.1458), (-1.224, 4.061, -0.151), (-1.838, 3.829, -0.1479), (-2.789, 4.017, -0.06984), (-2.812, 3.75, -0.01307), (-5.312, 3.75, -0.15), (-5.625, 3.75, -0.06123), (-5.938, 3.75, -0.05135), (-6.294, 3.778, -0.1066), (-6.875, 3.75, -0.1189), (-7.188, 3.75, -0.06584), (-7.5, 3.75, 0.084), (-7.935, 3.725, 0.0906), (-8.675, 3.716, -0.1455), (-9.289, 3.691, -0.1454), (-9.688, 3.75, -0.008205), (-0.6085, 4.076, -0.1017), (-1.875, 4.062, -0.1007), (-2.199, 4.361, -0.06477), (-4.474, 3.495, -0.1507), (-5.0, 4.062, -0.1326), (-5.312, 4.062, -0.09732), (-5.625, 4.062, -0.15), (-6.085, 4.343, -0.1076), (-6.25, 4.062, -0.06044), (-6.753, 4.062, -0.1068), (-7.188, 4.062, -0.06691), (-7.5, 4.062, 0.1012), (-7.812, 4.062, 0.02262), (-8.125, 4.062, 0.07193), (-8.735, 4.34, -0.02015), (-0.9564, 4.396, -0.1081), (-1.25, 4.375, -0.06521), (-1.79, 4.393, -0.09036), (-2.708, 4.493, -0.1483), (-2.83, 5.638, -0.15), (-5.0, 4.375, -0.07084), (-5.312, 4.375, -0.15), (-6.751, 4.38, -0.1547), (-7.378, 4.336, -0.02993), (-7.812, 4.375, 0.1012), (-8.346, 4.314, 0.05204), (-9.306, 4.144, -0.02871), (-9.683, 4.602, -0.04169), (-1.094, 4.844, -0.15), (-1.562, 4.688, -0.07703), (-2.145, 4.687, 0.04217), (-2.5, 4.688, -0.1224), (-5.0, 4.688, -0.15), (-5.938, 4.688, -0.08481), (-6.439, 4.666, -0.09338), (-6.875, 4.688, -0.07233), (-7.188, 4.688, 0.05754), (-7.709, 4.626, 0.1012), (-8.125, 4.688, 0.02493), (-8.918, 4.738, -0.01138), (-1.875, 5.0, -0.0279), (-2.188, 5.0, 0.001697), (-2.479, 5.163, -0.09463), (-5.614, 4.976, -0.1496), (-5.938, 5.0, 0.00162), (-6.257, 5.009, 0.03415), (-6.875, 5.0, -0.02979), (-7.188, 5.0, 0.04152), (-7.584, 4.949, 0.05048), (-8.125, 5.0, 0.08963), (-8.438, 5.0, 0.009232), (-8.707, 5.15, 0.007857), (-9.231, 4.806, -0.07972), (-9.702, 5.024, -0.02496), (-2.188, 5.312, -0.06847), (-4.688, 4.375, -0.15), (-5.0, 5.703, -0.1428), (-6.018, 5.457, -0.08922), (-6.25, 5.312, 0.07826), (-6.562, 5.312, -0.003726), (-6.875, 5.312, 0.1002), (-7.188, 5.312, 0.1196), (-7.5, 5.312, -0.01557), (-7.812, 5.312, 0.099), (-8.125, 5.312, 0.05558), (-8.667, 5.54, -0.02338), (-9.343, 5.074, -0.0679), (-9.329, 5.428, -0.1447), (-1.743, 5.19, -0.1507), (-2.135, 5.891, -0.1493), (-2.188, 5.625, -0.1038), (-2.523, 5.705, -0.02883), (-3.75, 5.625, -0.15), (-4.199, 5.706, -0.1499), (-5.62, 5.598, -0.1511), (-6.248, 5.631, 0.02744), (-6.562, 5.625, 0.07658), (-6.875, 5.625, 0.05383), (-7.188, 5.625, -0.03811), (-7.5, 5.625, -0.003473), (-7.819, 5.634, -0.01676), (-8.424, 5.892, 0.1063), (-9.061, 5.631, -0.1501), (-9.634, 5.765, -0.1254), (-2.823, 5.933, -0.06953), (-3.438, 5.938, -0.06061), (-3.75, 5.938, -0.01135), (-4.062, 5.938, -0.06907), (-4.684, 6.25, -0.1494), (-5.626, 5.993, -0.1218), (-6.562, 5.938, 0.05158), (-7.181, 5.927, 0.06767), (-7.5, 5.938, 0.08708), (-7.812, 5.938, -0.08762), (-8.702, 6.033, -0.02285), (-1.875, 6.25, -0.09916), (-2.188, 6.25, -0.1088), (-2.507, 6.556, -0.0438), (-2.817, 6.539, -0.04947), (-3.125, 6.25, -0.04101), (-3.438, 6.25, -0.15), (-3.75, 6.25, -0.06854), (-4.062, 6.25, 0.04007), (-4.375, 6.25, -0.1264), (-4.968, 6.48, -0.1164), (-5.641, 6.424, -0.1482), (-6.252, 6.252, 0.05259), (-7.406, 6.284, 0.1454), (-7.812, 6.25, 0.0667), (-8.125, 6.25, -0.08493), (-8.438, 6.25, -0.03116), (-9.516, 6.32, -0.1484), (-0.3125, 6.562, -0.08263), (-0.625, 6.562, -0.15), (-1.388, 6.5, -0.1449), (-1.852, 6.574, 0.02227), (-2.188, 6.562, 0.05558), (-3.124, 6.875, -0.1023), (-3.418, 6.764, -0.1024), (-3.845, 6.696, -0.1539), (-4.062, 6.562, -0.004871), (-4.375, 6.562, 0.05092), (-4.688, 6.562, -0.07842), (-5.938, 6.562, -0.08591), (-6.288, 6.551, -0.001417), (-7.175, 6.57, 0.0177), (-7.5, 6.562, 0.09996), (-7.812, 6.562, 0.0476), (-8.125, 6.562, -0.15), (-8.438, 6.562, -0.07817), (-8.958, 6.432, -0.1376), (-0.9514, 6.861, -0.1498), (-1.172, 7.021, 0.01187), (-1.562, 6.875, 0.0243), (-2.188, 6.875, -0.02822), (-2.437, 6.891, 0.005737), (-2.812, 6.875, -0.007815), (-4.064, 6.873, -0.1482), (-4.375, 6.876, -0.1497), (-4.688, 6.875, -0.05631), (-4.94, 7.103, -0.1607), (-5.938, 6.875, -0.15), (-6.25, 6.875, 0.0356), (-6.698, 6.938, 0.06764), (-7.188, 6.875, -0.0268), (-7.5, 6.875, -0.15), (-7.812, 6.875, -0.15), (-8.125, 6.875, -0.03768), (-8.438, 6.875, -0.03495), (-8.802, 6.791, -0.1127), (-9.051, 7.055, -0.03895), (-9.375, 6.875, -0.0839), (-9.792, 7.176, -0.1363), (-0.3125, 7.188, -0.07431), (-0.625, 7.188, -0.04323), (-0.9245, 7.211, 0.09173), (-1.562, 7.188, 0.01251), (-1.875, 7.188, -0.1064), (-2.188, 7.188, -0.15), (-2.777, 7.396, -0.08996), (-3.168, 7.267, -0.1502), (-5.746, 7.188, -0.1502), (-6.571, 7.466, 0.03774), (-6.566, 7.191, 0.07658), (-7.181, 7.19, -0.1411), (-8.121, 7.189, -0.1512), (-8.438, 7.188, -0.1487), (-8.75, 7.188, -0.06806), (-9.375, 7.188, 0.01124), (-0.3125, 7.5, 0.07663), (-0.625, 7.5, 0.008929), (-1.271, 7.564, 0.1071), (-1.562, 7.5, -0.02094), (-1.875, 7.5, 0.004188), (-2.265, 7.734, -0.1402), (-2.717, 7.748, -0.1451), (-4.688, 7.192, -0.1507), (-5.0, 7.5, -0.0461), (-5.312, 7.5, -0.1211), (-5.885, 7.504, -0.1474), (-6.25, 7.5, -0.03103), (-6.875, 7.5, -0.0578), (-7.325, 7.504, -0.1421), (-7.813, 7.5, -0.15), (-8.438, 7.5, -0.15), (-9.062, 7.5, -0.05974), (-9.301, 7.619, -0.1335), (-10.0, 7.351, -0.1467), (-0.3125, 7.812, 0.04616), (-0.594, 8.101, 0.06061), (-0.9375, 7.812, 0.04839), (-1.798, 7.878, 0.03331), (-4.123, 7.821, -0.1481), (-4.406, 7.753, -0.1345), (-4.706, 7.826, 0.007589), (-5.408, 7.8, -0.04623), (-6.129, 7.796, 0.02245), (-6.562, 7.812, 0.00226), (-6.86, 7.838, -0.1483), (-7.229, 8.062, -0.1576), (-7.812, 7.812, -0.08137), (-8.125, 7.812, -0.15), (-8.721, 7.501, -0.03602), (-9.055, 8.066, 0.08416), (-0.3125, 8.125, -0.02111), (-1.25, 8.125, 0.04576), (-1.562, 8.125, 0.02587), (-1.842, 8.274, -0.1043), (-2.472, 7.866, -0.1475), (-2.889, 8.44, -0.1511), (-5.653, 8.213, -0.0392), (-6.156, 8.14, -0.008219), (-6.562, 8.125, -0.1121), (-7.688, 8.201, -0.09398), (-8.125, 8.125, -0.04043), (-8.545, 8.148, 0.06758), (-9.375, 8.125, -0.15), (-0.3125, 8.438, 0.07406), (-0.9052, 8.138, 0.08799), (-0.9375, 8.438, 0.04006), (-1.544, 8.467, 0.09158), (-2.241, 8.5, -0.1283), (-2.5, 8.438, -0.1114), (-3.516, 8.326, -0.1377), (-3.75, 8.438, -0.01975), (-4.352, 8.214, -0.04773), (-4.941, 8.369, 0.006993), (-5.272, 8.699, -0.06033), (-6.25, 8.438, -0.007173), (-6.562, 8.438, -0.07299), (-6.879, 8.719, -0.01487), (-7.203, 8.675, -0.06733), (-8.15, 8.451, -0.1124), (-8.75, 8.438, 0.08889), (-9.449, 8.503, -0.1268), (-9.688, 8.438, -0.15), (-0.3123, 8.799, -0.02042), (-0.625, 8.75, 0.0605), (-0.9397, 8.746, -0.04265), (-1.205, 8.925, -0.03134), (-1.562, 8.75, 0.0545), (-1.875, 8.75, -0.09338), (-2.5, 8.75, -0.15), (-3.713, 8.704, -0.007514), (-4.076, 8.764, -0.01266), (-4.977, 8.741, -0.0276), (-5.625, 8.75, 0.05144), (-5.876, 8.877, 0.04129), (-6.25, 8.75, -0.09018), (-6.562, 8.75, -0.126), (-7.609, 8.622, -0.1509), (-7.858, 8.721, -0.1455), (-8.438, 8.75, 0.08007), (-8.749, 9.031, 0.06433), (-9.062, 8.75, 0.05447), (-9.595, 8.936, -0.1139), (-0.6176, 9.321, -0.003292), (-1.562, 9.062, -0.07171), (-2.112, 9.065, 0.003731), (-2.5, 9.062, -0.15), (-3.084, 8.892, -0.1505), (-3.706, 9.059, -0.02599), (-4.652, 9.283, -0.08009), (-5.012, 9.174, -0.03771), (-5.707, 9.184, -0.02993), (-6.229, 9.352, 0.02609), (-6.562, 9.062, -0.05263), (-6.841, 9.334, -0.09384), (-7.184, 9.374, -0.0783), (-8.108, 9.072, -0.1434), (-8.438, 9.062, 0.03808), (-9.062, 9.062, -0.04184), (-9.366, 9.22, -0.1438), (-0.2678, 9.493, 0.04399), (-0.9929, 9.379, -0.09838), (-1.636, 9.362, -0.1525), (-2.188, 9.375, -0.1044), (-2.5, 9.375, -0.07613), (-2.852, 9.64, -0.1523), (-3.641, 9.383, -0.1058), (-4.219, 9.37, -0.1616), (-5.33, 9.673, -0.03115), (-5.938, 9.375, 0.05072), (-6.567, 9.52, 0.02749), (-8.438, 9.375, -0.1444), (-8.75, 9.375, -0.1479), (-9.049, 9.585, -0.04524), (-9.998, 9.322, 0.02806), (-0.9214, 9.683, -0.01151), (-1.25, 9.688, 0.014), (-1.771, 9.705, -0.03142), (-2.188, 9.688, 0.06258), (-2.5, 9.688, -0.06051), (-3.227, 9.687, -0.1313), (-3.721, 10.0, -0.04834), (-4.642, 10.0, -0.1254), (-4.991, 9.703, -0.1475), (-5.625, 9.688, 0.0352), (-5.938, 9.688, -0.0776), (-6.25, 9.688, -0.051), (-6.875, 9.688, -0.05969), (-7.483, 9.374, -0.1497), (-8.504, 9.703, -0.1494), (-9.375, 9.688, -0.15), (-9.688, 9.688, -0.09594), (-10.0, 9.688, -0.05351), (-10.0, 9.062, 0.01683), (-10.0, 8.75, -0.06136), (-10.0, 8.438, -0.15), (-10.0, 6.875, -0.1379), (-10.0, 6.235, -0.1493), (-10.0, 5.625, -0.1481), (-10.0, 5.312, -0.02608), (-10.0, 5.0, -0.15), (-10.0, 4.688, -0.1437), (-10.0, 4.08, -0.05494), (-10.0, 3.75, 0.03792), (-10.0, 3.438, -0.02575), (-10.0, 3.125, -0.15), (-10.0, 1.563, -0.15), (-10.0, -0.9034, -0.1497), (-10.0, -1.577, -0.0663), (-10.0, -1.875, -0.07235), (-10.0, -2.459, -0.162), (-10.0, -2.812, -0.03302), (-10.0, -3.139, 0.02823), (-10.0, -3.75, 0.01232), (-10.0, -4.36, -0.01807), (-10.0, -4.688, 0.07052), (-10.0, -5.0, 0.03246), (-10.0, -5.312, 0.03795), (-10.0, -5.625, -0.09915), (-10.0, -5.938, -0.1154), (-10.0, -6.511, -0.05899), (-10.0, -6.875, -0.06885), (-10.0, -7.366, -0.01675), (-10.0, -8.125, -0.1236), (-10.0, -8.438, -0.15), (-10.0, -10.0, -0.15), (-7.812, -10.0, -0.15), (-6.244, -10.0, -0.113), (-5.625, -10.0, -0.15), (-4.094, -10.0, -0.1466), (-3.193, -10.0, -0.05826), (-2.5, -10.0, -0.1014), (-1.935, -10.0, -0.005635), (-1.562, -10.0, -0.15), (0.4004, -10.0, -0.15), (1.557, -10.0, -0.1475), (2.5, -10.0, -0.02664), (2.834, -10.0, -0.09548), (3.438, -10.0, -0.15), (3.75, -10.0, -0.07417), (4.062, -10.0, -0.06304), (4.64, -10.0, -0.01225), (5.0, -10.0, -0.15), (8.735, -10.0, -0.1134), (9.062, -10.0, -0.15), (9.375, -10.0, 0.07705), (9.998, -10.0, -0.0214), (10.0, -9.688, -0.15), (10.0, -7.5, -0.15), (10.0, -5.625, -0.15), (10.0, -5.312, -0.15), (10.0, -5.0, 0.0302), (10.0, -4.688, 0.001439), (10.0, -4.229, 0.04677), (10.0, -3.097, 0.02115), (10.0, -2.498, -0.137), (10.0, 0.9375, -0.15), (10.0, 1.25, -0.07696), (10.0, 1.875, 0.02196), (10.0, 2.578, -0.04444), (9.999, 3.311, -0.1739), (10.0, 4.067, 0.07939), (10.0, 4.375, -0.15), (10.0, 4.999, -0.1497), (10.0, 5.312, -0.07867), (10.0, 6.875, 0.001649), (10.0, 7.188, 0.07757), (10.0, 7.5, 0.0009515), (10.0, 7.812, -0.05129), (10.0, 8.143, -0.1528), (8.75, 10.0, -0.15), (8.438, 10.0, -0.1198), (7.83, 10.0, -0.09143), (7.5, 10.0, -0.1273), (7.143, 10.0, -0.1467), (6.552, 10.0, 0.08767), (5.938, 10.0, -0.04184), (5.0, 10.0, -0.116), (4.375, 10.0, -0.007706), (4.062, 10.0, -0.08053), (3.75, 10.0, 0.02294), (3.438, 10.0, -0.1446), (2.188, 10.0, -0.15), (1.884, 9.999, -0.04012), (1.25, 10.0, 0.06674), (0.717, 10.0, -0.1321), (0.3125, 10.0, -0.15), (-0.2869, 10.0, -0.06878), (-0.625, 10.0, -0.07611), (-0.9375, 10.0, -0.15), (-1.25, 10.0, -0.15), (-1.562, 10.0, -0.01388), (-1.875, 10.0, 0.07761), (-2.188, 10.0, -0.003185), (-2.817, 10.0, -0.06082), (-3.147, 10.0, -0.06322), (-5.312, 10.0, -0.1131), (-5.662, 9.999, -0.04617), (-6.25, 10.0, -0.1218), (-6.674, 10.0, -0.1281), (-8.75, 10.0, -0.15), (-9.061, 10.0, -0.08919), (-9.688, 10.0, -0.15), (-10.0, -10.0, -0.15), (-10.0, 10.0, -0.15)], [(1674, 1752), (351, 1675)], [(0, 61, 79), (2, 79, 80), (80, 81, 5), (81, 82, 7), (82, 83, 8), (10, 9, 85), (12, 11, 86), (12, 86, 87), (13, 107, 14), (88, 89, 15), (89, 90, 16), (16, 90, 91), (91, 92, 18), (92, 93, 19), (61, 94, 79), (94, 95, 79), (79, 95, 96), (80, 96, 97), (11, 99, 86), (86, 99, 87), (87, 107, 13), (89, 88, 100), (90, 100, 101), (95, 102, 96), (102, 103, 96), (103, 112, 97), (104, 105, 85), (11, 105, 106), (87, 99, 107), (115, 108, 88), (88, 108, 116), (88, 116, 109), (100, 109, 92), (109, 93, 92), (110, 111, 102), (111, 112, 103), (112, 83, 97), (104, 114, 105), (99, 106, 107), (117, 1682, 1683), (110, 63, 118), (111, 118, 119), (119, 129, 83), (113, 120, 104), (104, 120, 121), (114, 122, 106), (122, 123, 107), (123, 124, 107), (124, 125, 115), (125, 126, 115), (115, 126, 127), (116, 127, 138), (63, 1206, 64), (63, 64, 118), (143, 129, 119), (120, 130, 121), (121, 130, 131), (131, 132, 114), (132, 133, 122), (122, 133, 134), (123, 134, 135), (125, 136, 137), (137, 148, 127), (139, 140, 109), (109, 140, 141), (93, 142, 117), (117, 142, 1681), (64, 143, 118), (120, 113, 130), (132, 131, 145), (145, 146, 134), (146, 147, 135), (124, 147, 136), (136, 148, 137), (149, 150, 138), (138, 150, 151), (139, 151, 152), (141, 140, 153), (128, 153, 154), (93, 154, 142), (65, 66, 64), (66, 155, 143), (129, 155, 156), (113, 158, 159), (159, 160, 131), (145, 160, 146), (146, 161, 147), (161, 162, 147), (136, 162, 148), (151, 150, 187), (152, 187, 163), (140, 163, 164), (154, 164, 177), (142, 177, 1680), (165, 166, 156), (156, 167, 129), (157, 168, 169), (144, 169, 158), (158, 170, 160), (160, 171, 146), (171, 172, 161), (161, 172, 173), (173, 174, 148), (174, 175, 150), (150, 175, 176), (163, 177, 164), (177, 188, 1680), (67, 68, 165), (167, 191, 157), (157, 191, 168), (168, 178, 169), (158, 178, 179), (179, 180, 170), (170, 180, 181), (160, 181, 182), (171, 182, 183), (172, 183, 184), (184, 185, 173), (173, 185, 186), (187, 200, 177), (200, 188, 177), (166, 189, 156), (190, 191, 167), (168, 192, 193), (193, 194, 178), (179, 195, 196), (196, 197, 180), (180, 197, 198), (183, 182, 210), (186, 185, 199), (199, 187, 176), (201, 202, 188), (189, 204, 190), (204, 205, 190), (216, 217, 193), (217, 206, 194), (178, 194, 207), (195, 207, 196), (196, 208, 197), (197, 208, 209), (198, 210, 182), (185, 211, 199), (212, 1678, 1679), (203, 166, 165), (166, 213, 189), (189, 213, 204), (204, 214, 205), (205, 214, 215), (215, 216, 192), (207, 219, 220), (220, 221, 208), (221, 222, 209), (222, 223, 198), (198, 223, 224), (201, 200, 1678), (69, 225, 203), (203, 225, 166), (246, 235, 213), (204, 213, 226), (226, 227, 216), (227, 238, 218), (238, 259, 206), (206, 259, 228), (219, 228, 229), (229, 230, 221), (230, 231, 222), (222, 231, 232), (223, 232, 211), (211, 243, 200), (233, 234, 225), (234, 246, 166), (235, 236, 213), (226, 236, 237), (237, 238, 227), (228, 259, 239), (239, 240, 230), (240, 241, 231), (241, 242, 232), (250, 243, 211), (70, 245, 233), (234, 245, 246), (247, 259, 238), (261, 248, 239), (249, 264, 242), (250, 251, 243), (243, 251, 244), (71, 253, 245), (253, 254, 245), (245, 254, 255), (255, 256, 235), (236, 256, 257), (236, 257, 258), (258, 259, 247), (260, 261, 259), (261, 262, 263), (239, 248, 249), (253, 265, 266), (254, 266, 267), (255, 267, 268), (268, 269, 256), (256, 269, 270), (260, 272, 261), (272, 273, 262), (273, 274, 263), (263, 274, 248), (287, 275, 250), (250, 275, 276), (250, 276, 277), (252, 1677, 1678), (266, 278, 267), (267, 278, 268), (279, 280, 271), (271, 280, 281), (281, 260, 258), (283, 284, 274), (284, 285, 248), (286, 287, 211), (287, 288, 275), (275, 288, 289), (276, 289, 290), (290, 291, 277), (291, 1676, 1677), (265, 73, 292), (292, 293, 278), (268, 293, 294), (279, 295, 296), (296, 297, 281), (281, 297, 298), (298, 299, 260), (264, 309, 211), (309, 301, 211), (302, 313, 287), (313, 314, 287), (314, 315, 288), (288, 315, 289), (296, 304, 297), (297, 305, 298), (298, 305, 299), (299, 306, 282), (282, 306, 307), (307, 308, 300), (308, 324, 285), (285, 309, 264), (310, 311, 301), (301, 311, 312), (286, 312, 313), (289, 316, 317), (317, 332, 291), (74, 318, 293), (293, 318, 319), (304, 320, 297), (305, 320, 321), (307, 322, 323), (323, 324, 308), (360, 325, 310), (325, 326, 311), (326, 327, 312), (327, 328, 314), (328, 329, 316), (329, 330, 316), (330, 331, 317), (331, 332, 317), (333, 345, 295), (304, 345, 334), (320, 334, 335), (335, 336, 306), (322, 346, 323), (346, 337, 324), (338, 339, 327), (327, 339, 340), (328, 340, 341), (341, 342, 329), (329, 342, 343), (330, 343, 344), (350, 351, 332), (336, 346, 322), (337, 354, 360), (360, 347, 338), (338, 356, 339), (339, 356, 340), (341, 348, 349), (343, 350, 344), (333, 368, 345), (334, 345, 352), (352, 353, 336), (353, 354, 346), (338, 355, 356), (356, 366, 348), (348, 366, 349), (357, 358, 345), (354, 373, 360), (373, 361, 360), (362, 363, 355), (355, 363, 364), (364, 365, 356), (365, 366, 356), (379, 380, 349), (349, 380, 367), (350, 367, 351), (76, 368, 333), (369, 370, 368), (358, 357, 371), (374, 375, 362), (375, 376, 362), (377, 378, 365), (365, 378, 379), (76, 381, 368), (381, 382, 368), (370, 382, 383), (383, 384, 370), (358, 371, 385), (372, 413, 354), (354, 386, 373), (376, 387, 388), (388, 389, 377), (377, 389, 390), (390, 391, 379), (380, 391, 392), (392, 351, 367), (382, 381, 393), (382, 393, 394), (382, 394, 395), (384, 383, 396), (396, 397, 384), (371, 397, 398), (385, 399, 372), (372, 399, 400), (373, 386, 401), (387, 401, 402), (402, 403, 388), (388, 403, 389), (389, 404, 390), (390, 404, 405), (77, 416, 381), (416, 406, 394), (394, 406, 407), (383, 395, 396), (396, 408, 397), (408, 409, 397), (397, 409, 417), (417, 410, 385), (385, 410, 411), (411, 412, 400), (400, 412, 413), (401, 422, 423), (402, 423, 403), (405, 415, 391), (78, 416, 77), (407, 1657, 395), (395, 1657, 396), (408, 417, 409), (410, 418, 411), (412, 419, 420), (420, 421, 413), (413, 421, 386), (414, 424, 425), (425, 426, 405), (415, 351, 392), (416, 1656, 1657), (1658, 1659, 396), (1659, 1660, 417), (1660, 1661, 418), (418, 1661, 1662), (1662, 1663, 419), (1663, 1664, 421), (421, 1664, 1665), (421, 1665, 1666), (386, 1666, 1667), (422, 1667, 1668), (1668, 1669, 423), (424, 1669, 1670), (424, 1670, 1671), (426, 1672, 415), (415, 1672, 1673), (1673, 1674, 351), (0, 1, 2), (0, 2, 427), (21, 427, 428), (428, 429, 23), (25, 24, 430), (430, 443, 27), (443, 444, 28), (29, 431, 30), (30, 431, 31), (33, 432, 433), (34, 433, 448), (448, 434, 36), (434, 435, 37), (37, 435, 436), (436, 437, 39), (39, 437, 438), (3, 451, 427), (451, 439, 427), (439, 440, 428), (440, 441, 429), (441, 442, 24), (442, 443, 430), (444, 445, 29), (29, 445, 446), (446, 447, 31), (432, 448, 433), (449, 450, 436), (452, 453, 439), (453, 454, 440), (440, 454, 455), (440, 455, 441), (442, 456, 443), (456, 457, 444), (458, 459, 447), (459, 460, 448), (461, 462, 437), (462, 463, 438), (463, 464, 438), (438, 464, 465), (4, 466, 451), (466, 467, 452), (467, 468, 453), (453, 468, 469), (469, 470, 455), (455, 470, 471), (441, 471, 472), (456, 472, 485), (485, 486, 444), (473, 474, 446), (458, 475, 459), (475, 476, 459), (459, 476, 460), (460, 489, 449), (489, 477, 461), (462, 478, 463), (463, 478, 464), (4, 5, 479), (466, 479, 467), (467, 480, 468), (480, 481, 469), (481, 482, 470), (482, 483, 471), (471, 483, 484), (484, 485, 472), (486, 487, 444), (474, 488, 458), (458, 488, 475), (501, 489, 460), (489, 502, 490), (490, 491, 462), (478, 491, 492), (479, 493, 467), (480, 494, 481), (481, 494, 495), (484, 496, 497), (497, 508, 486), (486, 508, 498), (486, 498, 487), (487, 499, 473), (473, 499, 509), (473, 509, 500), (474, 500, 488), (488, 501, 475), (540, 510, 501), (510, 502, 489), (503, 514, 490), (465, 1704, 41), (6, 7, 504), (493, 505, 480), (480, 505, 506), (506, 507, 495), (507, 520, 483), (520, 521, 496), (496, 521, 508), (508, 487, 498), (500, 540, 501), (510, 511, 512), (502, 527, 513), (503, 513, 514), (515, 516, 492), (492, 516, 517), (465, 517, 1704), (493, 518, 519), (506, 505, 520), (521, 522, 523), (523, 524, 508), (524, 525, 487), (541, 526, 510), (512, 527, 502), (527, 528, 513), (528, 529, 514), (529, 530, 514), (514, 530, 531), (531, 532, 515), (515, 532, 533), (515, 533, 516), (518, 8, 534), (520, 534, 535), (522, 535, 536), (536, 537, 524), (524, 537, 538), (524, 538, 539), (525, 540, 509), (526, 542, 511), (511, 542, 543), (512, 543, 544), (527, 544, 545), (528, 546, 529), (529, 546, 547), (547, 548, 531), (548, 549, 532), (532, 549, 550), (533, 550, 551), (551, 552, 517), (517, 552, 1703), (534, 83, 553), (536, 553, 554), (537, 554, 555), (555, 567, 539), (539, 567, 556), (557, 558, 526), (558, 559, 543), (559, 560, 544), (560, 561, 545), (545, 561, 562), (562, 563, 547), (563, 564, 549), (549, 564, 565), (550, 565, 551), (553, 566, 554), (554, 566, 567), (567, 568, 556), (556, 568, 569), (540, 569, 570), (570, 571, 541), (557, 571, 572), (558, 572, 573), (573, 574, 559), (561, 575, 562), (562, 575, 576), (563, 576, 577), (563, 577, 564), (578, 579, 552), (597, 580, 553), (580, 581, 566), (566, 581, 582), (567, 582, 583), (583, 584, 569), (602, 623, 572), (573, 572, 585), (585, 586, 574), (586, 587, 560), (587, 588, 561), (588, 589, 561), (576, 590, 591), (577, 591, 592), (592, 593, 565), (593, 594, 578), (594, 595, 579), (9, 10, 83), (83, 10, 596), (597, 598, 580), (580, 598, 599), (599, 607, 582), (582, 607, 637), (583, 637, 600), (584, 600, 601), (569, 601, 602), (572, 623, 603), (603, 604, 586), (589, 605, 575), (592, 606, 593), (594, 614, 595), (595, 614, 1702), (598, 607, 599), (600, 637, 608), (602, 601, 619), (609, 610, 604), (605, 611, 590), (611, 612, 591), (613, 614, 594), (11, 615, 10), (597, 13, 598), (13, 637, 607), (637, 647, 616), (637, 616, 617), (608, 617, 618), (601, 618, 619), (621, 622, 614), (622, 1701, 1702), (623, 631, 609), (620, 624, 625), (610, 625, 626), (611, 626, 627), (612, 627, 628), (621, 628, 629), (629, 635, 622), (622, 635, 1700), (631, 632, 620), (620, 632, 624), (633, 634, 628), (634, 635, 629), (636, 1699, 1700), (661, 638, 623), (638, 639, 630), (630, 639, 640), (640, 641, 631), (631, 641, 642), (625, 643, 627), (643, 644, 633), (644, 653, 634), (634, 653, 645), (645, 646, 636), (636, 646, 1698), (656, 647, 637), (638, 661, 648), (648, 664, 640), (640, 664, 641), (641, 649, 624), (624, 649, 650), (625, 651, 652), (652, 653, 644), (654, 667, 1698), (13, 655, 656), (662, 657, 649), (649, 657, 650), (625, 658, 651), (658, 667, 653), (13, 14, 659), (659, 647, 656), (664, 662, 641), (663, 667, 658), (665, 666, 662), (661, 669, 664), (664, 680, 665), (670, 671, 666), (671, 672, 666), (672, 673, 667), (14, 15, 674), (675, 676, 668), (668, 686, 647), (647, 687, 661), (687, 677, 661), (661, 677, 678), (661, 678, 669), (669, 679, 680), (665, 690, 670), (670, 681, 671), (673, 682, 683), (683, 1697, 667), (674, 684, 675), (684, 685, 675), (676, 685, 686), (699, 647, 686), (677, 688, 678), (678, 688, 689), (669, 689, 679), (691, 692, 681), (693, 694, 673), (683, 695, 714), (15, 696, 674), (696, 697, 684), (685, 697, 698), (686, 698, 699), (699, 700, 647), (647, 754, 687), (754, 701, 687), (687, 701, 702), (689, 703, 704), (679, 704, 705), (705, 706, 690), (706, 707, 691), (691, 707, 708), (708, 709, 692), (692, 709, 710), (672, 710, 693), (711, 712, 694), (712, 713, 682), (695, 713, 714), (16, 17, 715), (715, 716, 696), (716, 717, 697), (697, 717, 718), (718, 719, 698), (699, 720, 700), (700, 754, 647), (701, 754, 736), (736, 721, 702), (721, 722, 703), (703, 722, 723), (704, 723, 724), (705, 724, 725), (708, 707, 709), (709, 744, 710), (744, 726, 710), (693, 726, 727), (727, 746, 711), (711, 746, 728), (728, 729, 713), (713, 729, 730), (730, 767, 714), (18, 731, 715), (715, 731, 732), (716, 732, 733), (720, 735, 700), (700, 735, 754), (736, 737, 738), (721, 738, 739), (721, 739, 740), (740, 741, 723), (723, 741, 742), (724, 742, 743), (743, 707, 725), (707, 778, 744), (745, 762, 726), (762, 746, 727), (747, 748, 728), (729, 748, 765), (18, 749, 731), (749, 750, 732), (733, 750, 751), (752, 753, 719), (753, 754, 735), (755, 756, 736), (736, 756, 737), (739, 757, 740), (741, 758, 742), (758, 759, 743), (778, 760, 744), (760, 761, 745), (761, 762, 745), (762, 763, 746), (763, 764, 747), (766, 767, 765), (19, 768, 750), (768, 769, 750), (769, 770, 734), (734, 770, 752), (752, 771, 753), (753, 771, 772), (754, 772, 755), (737, 774, 738), (774, 775, 739), (775, 776, 757), (776, 777, 741), (758, 777, 759), (762, 760, 779), (764, 788, 748), (766, 780, 767), (769, 768, 781), (769, 781, 770), (752, 770, 771), (771, 782, 772), (773, 783, 774), (783, 784, 775), (775, 784, 785), (776, 785, 777), (778, 786, 760), (786, 787, 760), (779, 788, 764), (789, 790, 766), (766, 790, 780), (1683, 1684, 781), (771, 1685, 1686), (782, 1686, 1687), (1687, 1688, 773), (1688, 1689, 773), (1689, 1690, 783), (1690, 1691, 785), (1691, 778, 777), (787, 1692, 788), (788, 1692, 1693), (1693, 1694, 790), (790, 1694, 1695), (791, 792, 45), (45, 792, 793), (47, 793, 794), (794, 795, 48), (48, 795, 796), (49, 796, 797), (52, 799, 53), (55, 800, 801), (801, 802, 57), (802, 803, 58), (59, 803, 804), (804, 1735, 1736), (0, 20, 805), (805, 43, 0), (43, 814, 806), (806, 807, 792), (792, 807, 808), (793, 808, 809), (809, 810, 794), (795, 810, 811), (802, 821, 803), (821, 813, 804), (813, 1734, 1735), (806, 814, 815), (815, 816, 808), (816, 817, 809), (812, 799, 819), (819, 820, 800), (820, 802, 800), (821, 822, 813), (822, 823, 813), (813, 823, 1734), (815, 824, 825), (816, 825, 817), (840, 841, 810), (799, 826, 819), (820, 827, 821), (827, 828, 821), (828, 829, 822), (829, 830, 823), (823, 830, 1733), (22, 831, 814), (831, 832, 814), (832, 833, 814), (833, 840, 817), (841, 842, 818), (799, 844, 826), (827, 834, 828), (829, 834, 835), (835, 1732, 1733), (24, 836, 23), (23, 836, 837), (837, 838, 831), (838, 839, 831), (831, 839, 832), (832, 840, 833), (867, 842, 841), (842, 843, 818), (844, 845, 826), (826, 845, 846), (847, 848, 834), (835, 848, 1732), (836, 25, 849), (837, 849, 850), (850, 851, 838), (851, 852, 832), (832, 852, 853), (840, 867, 841), (842, 854, 855), (843, 855, 856), (818, 856, 857), (857, 870, 844), (870, 871, 845), (845, 871, 858), (858, 872, 846), (827, 820, 847), (847, 859, 848), (848, 859, 1731), (26, 860, 25), (25, 860, 861), (861, 862, 850), (850, 862, 863), (851, 863, 864), (851, 864, 865), (852, 865, 866), (840, 866, 867), (881, 882, 854), (854, 882, 868), (869, 870, 857), (26, 27, 860), (860, 874, 861), (861, 874, 875), (875, 876, 863), (876, 877, 864), (877, 878, 865), (878, 879, 866), (866, 879, 880), (880, 881, 867), (897, 883, 868), (883, 884, 868), (884, 885, 856), (856, 885, 886), (886, 887, 870), (887, 888, 871), (872, 889, 873), (27, 28, 890), (874, 890, 891), (891, 892, 876), (877, 892, 878), (893, 894, 880), (894, 895, 880), (880, 895, 881), (882, 896, 897), (884, 883, 898), (900, 901, 872), (872, 901, 902), (872, 902, 903), (917, 904, 859), (28, 444, 905), (890, 905, 906), (906, 907, 891), (891, 907, 908), (908, 909, 892), (892, 909, 910), (878, 910, 911), (894, 912, 895), (881, 895, 896), (896, 913, 897), (902, 916, 903), (916, 917, 889), (917, 918, 904), (918, 1730, 904), (906, 919, 907), (907, 920, 908), (908, 920, 921), (893, 922, 894), (923, 924, 913), (913, 924, 925), (925, 997, 898), (997, 940, 914), (940, 941, 914), (941, 926, 900), (900, 926, 915), (915, 927, 901), (901, 927, 928), (916, 928, 929), (929, 930, 917), (918, 930, 1729), (29, 931, 905), (905, 931, 919), (907, 932, 920), (933, 934, 910), (934, 935, 911), (935, 936, 922), (936, 937, 894), (894, 937, 938), (938, 939, 923), (923, 939, 924), (942, 943, 927), (927, 943, 944), (928, 944, 945), (945, 946, 929), (946, 947, 930), (947, 1728, 1729), (29, 30, 931), (931, 948, 919), (948, 949, 932), (933, 950, 934), (935, 950, 936), (939, 938, 951), (951, 952, 924), (924, 952, 953), (997, 955, 940), (955, 956, 941), (956, 957, 926), (944, 943, 958), (959, 960, 947), (960, 1727, 1728), (948, 931, 962), (962, 963, 933), (963, 964, 950), (964, 965, 936), (938, 937, 966), (966, 967, 951), (951, 967, 952), (953, 968, 954), (956, 982, 969), (942, 970, 971), (943, 971, 972), (972, 973, 945), (973, 974, 960), (962, 975, 976), (963, 976, 977), (963, 977, 964), (965, 978, 937), (966, 978, 979), (979, 980, 952), (952, 980, 981), (954, 968, 997), (997, 982, 955), (969, 984, 957), (972, 1002, 973), (973, 1002, 985), (985, 1726, 974), (32, 986, 961), (961, 986, 987), (987, 988, 976), (988, 989, 976), (976, 989, 990), (964, 977, 965), (991, 992, 978), (979, 993, 994), (980, 994, 995), (981, 995, 996), (998, 999, 982), (983, 999, 1000), (1000, 1001, 984), (1001, 972, 971), (987, 986, 1004), (990, 1005, 977), (977, 1005, 1006), (965, 1006, 991), (994, 993, 1008), (995, 1008, 1009), (996, 1010, 997), (997, 1010, 998), (999, 998, 1011), (999, 1011, 1000), (1000, 1012, 1001), (1012, 1013, 972), (1013, 1014, 1002), (1002, 1014, 1015), (1002, 1015, 1016), (33, 34, 1017), (986, 1017, 1018), (1004, 1018, 1019), (1004, 1019, 1020), (991, 1021, 1022), (1022, 1053, 1007), (1007, 1053, 1023), (993, 1023, 1024), (1024, 1025, 1009), (996, 1025, 1026), (1011, 1027, 1012), (1012, 1027, 1028), (1013, 1028, 1029), (1029, 1030, 1014), (1030, 1031, 1015), (1015, 1031, 1032), (1016, 1032, 1725), (34, 1033, 1034), (1034, 1035, 1018), (1018, 1035, 1019), (1036, 1037, 1020), (1005, 1037, 1038), (1006, 1038, 1021), (1024, 1023, 1040), (1054, 1041, 1011), (1030, 1042, 1043), (1031, 1043, 1044), (1032, 1044, 1045), (1045, 1724, 1725), (35, 1046, 1033), (1046, 1047, 1034), (1047, 1048, 1035), (1048, 1049, 1019), (1050, 1051, 1037), (1038, 1051, 1052), (1021, 1052, 1039), (1023, 1053, 1040), (1026, 1070, 998), (1070, 1054, 998), (1054, 1055, 1041), (1041, 1055, 1056), (1056, 1057, 1027), (1027, 1057, 1058), (1028, 1059, 1029), (1042, 1060, 1044), (1046, 1061, 1062), (1062, 1063, 1048), (1048, 1063, 1064), (1049, 1064, 1065), (1036, 1065, 1066), (1050, 1066, 1067), (1051, 1067, 1068), (1052, 1093, 1039), (1053, 1069, 1040), (1069, 1070, 1026), (1071, 1072, 1055), (1055, 1072, 1073), (1056, 1073, 1057), (1058, 1074, 1028), (1074, 1089, 1059), (1089, 1075, 1042), (1075, 1076, 1060), (1060, 1076, 1077), (1077, 1723, 1724), (36, 1078, 1061), (1061, 1078, 1079), (1064, 1080, 1081), (1065, 1082, 1067), (1067, 1082, 1083), (1083, 1084, 1052), (1069, 1095, 1070), (1085, 1086, 1071), (1073, 1087, 1057), (1087, 1088, 1058), (1058, 1088, 1074), (1089, 1090, 1075), (1075, 1090, 1091), (1091, 1092, 1077), (1078, 1101, 1079), (1101, 1114, 1063), (1063, 1114, 1080), (1065, 1081, 1082), (1083, 1093, 1084), (1094, 1095, 1069), (1070, 1096, 1085), (1106, 1107, 1086), (1086, 1107, 1097), (1074, 1088, 1098), (1089, 1098, 1090), (1090, 1099, 1091), (1099, 1100, 1092), (1092, 1100, 1722), (37, 38, 1101), (1082, 1102, 1103), (1103, 1104, 1093), (1095, 1118, 1070), (1118, 1105, 1096), (1096, 1105, 1106), (1097, 1108, 1109), (1087, 1109, 1110), (1110, 1111, 1088), (1112, 1113, 1099), (1113, 1721, 1722), (38, 1114, 1101), (1081, 1114, 1102), (1116, 1117, 1094), (1117, 1118, 1095), (1105, 1119, 1106), (1119, 1120, 1107), (1107, 1120, 1121), (1108, 1121, 1109), (1110, 1122, 1111), (1122, 1123, 1111), (1123, 1124, 1112), (1112, 1124, 1125), (1113, 1125, 1126), (1113, 1126, 1721), (1103, 1127, 1115), (1104, 1139, 1053), (1128, 1129, 1117), (1117, 1129, 1130), (1118, 1130, 1131), (1131, 1132, 1105), (1132, 1133, 1119), (1121, 1134, 1135), (1135, 1136, 1110), (1136, 1137, 1122), (1137, 1138, 1123), (1102, 1114, 1127), (1127, 1139, 1104), (1139, 1140, 1128), (1128, 1140, 1141), (1141, 1142, 1130), (1142, 1143, 1131), (1132, 1143, 1152), (1132, 1152, 1144), (1144, 1145, 1133), (1145, 1155, 1121), (1155, 1146, 1134), (1135, 1146, 1136), (1126, 1147, 1719), (1139, 1149, 1140), (1140, 1149, 1150), (1150, 1151, 1143), (1143, 1151, 1152), (1153, 1154, 1144), (1144, 1154, 1145), (1155, 1156, 1146), (1156, 1157, 1146), (1136, 1157, 1158), (1137, 1158, 1159), (1159, 1160, 1138), (1161, 1162, 1139), (1149, 1163, 1150), (1150, 1163, 1151), (1151, 1164, 1152), (1154, 1165, 1145), (1155, 1166, 1167), (1167, 1168, 1157), (1157, 1168, 1169), (1160, 1170, 1147), (1171, 1172, 1114), (1172, 1173, 1114), (1173, 1174, 1114), (1114, 1174, 1175), (1161, 1176, 1162), (1176, 1177, 1162), (1177, 1178, 1149), (1178, 1179, 1163), (1179, 1180, 1163), (1180, 1181, 1151), (1181, 1182, 1164), (1182, 1183, 1153), (1154, 1183, 1165), (1165, 1184, 1167), (1167, 1184, 1185), (1185, 1186, 1169), (1186, 1718, 1159), (1160, 1718, 1170), (41, 1705, 1171), (1705, 1706, 1171), (1171, 1706, 1172), (1172, 1707, 1173), (1175, 1708, 1709), (1709, 1710, 1177), (1710, 1711, 1179), (1711, 1712, 1180), (1712, 1713, 1182), (1182, 1713, 1183), (1714, 1715, 1184), (1184, 1715, 1716), (1185, 1716, 1717), (1186, 1717, 1718), (42, 1188, 61), (61, 1188, 1189), (65, 1191, 67), (1191, 1192, 68), (1192, 1193, 69), (1193, 1194, 69), (1194, 1195, 70), (70, 1195, 1210), (1210, 1196, 71), (71, 1196, 1197), (74, 1198, 1199), (1199, 1200, 75), (1200, 1201, 75), (75, 1201, 1202), (76, 1202, 1203), (1203, 1204, 77), (77, 1204, 78), (65, 1190, 1217), (1191, 1217, 1207), (1207, 1208, 1192), (1193, 1208, 1209), (1209, 1210, 1195), (1210, 1219, 1211), (1211, 1212, 1197), (1198, 1214, 1199), (1199, 1215, 1200), (1204, 1216, 78), (42, 43, 1205), (1205, 1255, 1189), (1218, 1229, 1209), (1229, 1219, 1210), (74, 1213, 1214), (1214, 1220, 1199), (1199, 1220, 1221), (1221, 1222, 1215), (1215, 1222, 1223), (1202, 1223, 1224), (1204, 1225, 1216), (1255, 1226, 1217), (1226, 1227, 1217), (1228, 1229, 1218), (1213, 1231, 1214), (1204, 1224, 1244), (1204, 1244, 1233), (1234, 1235, 1226), (1236, 1237, 1230), (1230, 1237, 1238), (1197, 1250, 1213), (1250, 1239, 1213), (1213, 1239, 1231), (1231, 1240, 1220), (1220, 1240, 1241), (1232, 1241, 1242), (1242, 1243, 1223), (1243, 1253, 1224), (1253, 1244, 1224), (1244, 1254, 1233), (1255, 1289, 1234), (1235, 1234, 1245), (1235, 1245, 1246), (1246, 1247, 1227), (1247, 1248, 1228), (1228, 1248, 1236), (1212, 1250, 1197), (1240, 1251, 1252), (1252, 1253, 1242), (1266, 1254, 1244), (43, 44, 1255), (1289, 1256, 1245), (1245, 1257, 1246), (1257, 1258, 1247), (1248, 1258, 1259), (1259, 1260, 1237), (1249, 1260, 1261), (1238, 1261, 1262), (1250, 1212, 1263), (1250, 1263, 1264), (1285, 1265, 1252), (1265, 1266, 1253), (1267, 1268, 1254), (1254, 1268, 1278), (45, 46, 1255), (1256, 1269, 1257), (1269, 1270, 1258), (1258, 1270, 1271), (1258, 1271, 1272), (1259, 1272, 1273), (1273, 1274, 1260), (1274, 1275, 1261), (1261, 1275, 1212), (1263, 1285, 1251), (1265, 1286, 1266), (1266, 1286, 1276), (1267, 1276, 1277), (1277, 1278, 1268), (1279, 1280, 1269), (1269, 1280, 1281), (1281, 1282, 1271), (1271, 1282, 1283), (1273, 1272, 1274), (1276, 1287, 1277), (1287, 1288, 1278), (1289, 1290, 1291), (1291, 1292, 1279), (1292, 1293, 1280), (1293, 1294, 1281), (1294, 1295, 1282), (1272, 1283, 1296), (1296, 1297, 1275), (1275, 1297, 1298), (1284, 1298, 1299), (1299, 1300, 1285), (1300, 1301, 1285), (1285, 1301, 1265), (1265, 1302, 1286), (1302, 1303, 1286), (1286, 1303, 1304), (1276, 1304, 1305), (1288, 1654, 1655), (1255, 1306, 1289), (1292, 1308, 1293), (1295, 1294, 1339), (1295, 1339, 1309), (1283, 1309, 1310), (1296, 1310, 1311), (1297, 1311, 1312), (1298, 1312, 1313), (1299, 1313, 1314), (1314, 1315, 1300), (1300, 1315, 1316), (1300, 1316, 1317), (1302, 1318, 1303), (1304, 1333, 1305), (1333, 1334, 1305), (1288, 1653, 1654), (48, 1319, 47), (47, 1319, 1320), (46, 1320, 1321), (1321, 1322, 1255), (1322, 1290, 1306), (1290, 1323, 1324), (1324, 1323, 1292), (1308, 1339, 1294), (1309, 1325, 1311), (1311, 1325, 1326), (1326, 1327, 1313), (1327, 1328, 1314), (1328, 1329, 1315), (1315, 1329, 1330), (1330, 1331, 1317), (1331, 1332, 1317), (1302, 1332, 1333), (1334, 1335, 1288), (1335, 1652, 1653), (48, 49, 1319), (1337, 1338, 1290), (1290, 1338, 1323), (1340, 1341, 1325), (1325, 1341, 1342), (1326, 1342, 1343), (1327, 1343, 1344), (1328, 1344, 1345), (1345, 1346, 1330), (1346, 1347, 1331), (1347, 1348, 1332), (1332, 1348, 1349), (1332, 1349, 1350), (1350, 1362, 1334), (1362, 1651, 1335), (1351, 1352, 1321), (1321, 1352, 1353), (1338, 1354, 1323), (1354, 1355, 1308), (1355, 1391, 1339), (1391, 1356, 1340), (1340, 1356, 1357), (1343, 1358, 1345), (1345, 1358, 1359), (1347, 1359, 1360), (1360, 1361, 1349), (1362, 1363, 1651), (1336, 50, 1364), (1352, 1351, 1365), (1365, 1366, 1353), (1338, 1366, 1367), (1368, 1409, 1357), (1409, 1379, 1342), (1379, 1369, 1343), (1369, 1370, 1343), (1370, 1371, 1358), (1371, 1372, 1359), (1372, 1373, 1359), (1373, 1374, 1361), (1375, 1388, 1362), (1362, 1388, 1363), (1363, 1650, 1651), (1351, 1364, 1404), (1365, 1404, 1376), (1366, 1376, 1377), (1377, 1378, 1367), (1367, 1378, 1354), (1408, 1409, 1391), (1379, 1380, 1369), (1380, 1381, 1370), (1370, 1381, 1382), (1382, 1383, 1372), (1372, 1383, 1384), (1373, 1384, 1385), (1374, 1385, 1386), (1386, 1387, 1375), (1387, 1388, 1375), (1402, 1389, 1363), (1363, 1389, 1649), (798, 1404, 1364), (1376, 1404, 1390), (1380, 1393, 1394), (1381, 1394, 1395), (1395, 1396, 1382), (1396, 1397, 1383), (1383, 1397, 1398), (1384, 1398, 1399), (1384, 1399, 1400), (1400, 1401, 1386), (1387, 1402, 1388), (1402, 1403, 1389), (1404, 1405, 1406), (1406, 1407, 1378), (1378, 1407, 1355), (1355, 1408, 1391), (1394, 1411, 1412), (1412, 1413, 1396), (1413, 1414, 1397), (1414, 1415, 1398), (1398, 1415, 1416), (1399, 1416, 1417), (1401, 1418, 1402), (1419, 1647, 1648), (1406, 1405, 1407), (1355, 1420, 1421), (1421, 1422, 1408), (1408, 1422, 1423), (1392, 1425, 1410), (1426, 1427, 1413), (1427, 1428, 1415), (1415, 1428, 1429), (1401, 1430, 1418), (1403, 1418, 1419), (1419, 1646, 1647), (798, 1467, 1404), (1467, 1450, 1404), (1450, 1431, 1405), (1405, 1431, 1432), (1432, 1433, 1407), (1407, 1433, 1434), (1434, 1435, 1420), (1435, 1436, 1421), (1421, 1436, 1437), (1437, 1438, 1423), (1423, 1438, 1439), (1409, 1439, 1424), (1424, 1440, 1392), (1392, 1440, 1441), (1425, 1441, 1442), (1442, 1443, 1427), (1428, 1443, 1444), (1429, 1444, 1445), (1416, 1445, 1446), (1430, 1466, 1418), (1418, 1466, 1447), (51, 1448, 798), (798, 1448, 1449), (1450, 1451, 1431), (1451, 1452, 1432), (1432, 1452, 1433), (1434, 1453, 1435), (1435, 1453, 1454), (1436, 1454, 1455), (1437, 1455, 1456), (1438, 1456, 1457), (1439, 1457, 1458), (1424, 1458, 1440), (1442, 1459, 1460), (1442, 1460, 1461), (1443, 1461, 1462), (1462, 1463, 1444), (1463, 1464, 1445), (1445, 1464, 1465), (1465, 1466, 1430), (52, 1467, 1449), (1467, 1468, 1450), (1468, 1469, 1450), (1470, 1471, 1433), (1433, 1471, 1472), (1434, 1472, 1453), (1456, 1473, 1474), (1474, 1475, 1458), (1475, 1476, 1440), (1476, 1441, 1440), (1459, 1477, 1478), (1478, 1479, 1460), (1479, 1480, 1461), (1480, 1481, 1462), (1481, 1482, 1463), (1482, 1483, 1464), (1483, 1484, 1465), (1465, 1484, 1485), (1486, 1487, 1447), (1447, 1487, 1488), (1447, 1488, 1645), (52, 53, 1489), (1489, 1490, 1467), (1490, 1491, 1467), (1468, 1492, 1469), (1492, 1493, 1451), (1493, 1494, 1470), (1470, 1494, 1471), (1471, 1495, 1472), (1495, 1496, 1453), (1476, 1497, 1441), (1477, 1497, 1498), (1478, 1498, 1499), (1499, 1500, 1480), (1481, 1500, 1501), (1483, 1501, 1502), (1484, 1502, 1503), (1486, 1504, 1487), (1487, 1504, 1488), (54, 1505, 1489), (1489, 1505, 1506), (1468, 1507, 1508), (1492, 1508, 1509), (1493, 1509, 1510), (1494, 1510, 1511), (1471, 1511, 1495), (1496, 1545, 1528), (1528, 1512, 1474), (1529, 1513, 1476), (1476, 1513, 1514), (1497, 1514, 1515), (1497, 1515, 1516), (1498, 1517, 1499), (1517, 1518, 1500), (1518, 1519, 1501), (1501, 1519, 1520), (1520, 1538, 1503), (1538, 1521, 1486), (1521, 1522, 1504), (1522, 1523, 1488), (54, 55, 1524), (1524, 1525, 1506), (1506, 1525, 1526), (1491, 1526, 1507), (1509, 1527, 1510), (1511, 1545, 1496), (1528, 1529, 1512), (1513, 1530, 1531), (1531, 1532, 1515), (1532, 1533, 1498), (1533, 1534, 1517), (1534, 1535, 1518), (1535, 1536, 1519), (1519, 1536, 1537), (1537, 1538, 1520), (1521, 1539, 1522), (56, 1540, 1524), (1524, 1540, 1525), (1525, 1554, 1526), (1526, 1554, 1541), (1541, 1542, 1527), (1542, 1543, 1527), (1543, 1544, 1510), (1545, 1559, 1528), (1528, 1561, 1529), (1531, 1546, 1547), (1547, 1548, 1533), (1536, 1549, 1550), (1550, 1551, 1538), (57, 1553, 1540), (1553, 1554, 1525), (1555, 1556, 1541), (1542, 1556, 1543), (1543, 1557, 1544), (1557, 1558, 1544), (1544, 1558, 1545), (1560, 1561, 1528), (1561, 1562, 1530), (1562, 1563, 1546), (1547, 1564, 1565), (1565, 1566, 1534), (1534, 1566, 1567), (1549, 1586, 1568), (1551, 1568, 1569), (1552, 1570, 1571), (1571, 1644, 1523), (57, 58, 1572), (1553, 1572, 1573), (1573, 1574, 1555), (1555, 1574, 1575), (1556, 1575, 1576), (1576, 1577, 1543), (1578, 1596, 1545), (1596, 1579, 1559), (1560, 1579, 1580), (1580, 1581, 1562), (1563, 1582, 1546), (1582, 1583, 1547), (1583, 1584, 1564), (1584, 1585, 1565), (1565, 1585, 1566), (1567, 1586, 1549), (1587, 1588, 1568), (1588, 1589, 1569), (1589, 1590, 1539), (1570, 1591, 1571), (1591, 1643, 1644), (1593, 1594, 1577), (1557, 1594, 1595), (1595, 1596, 1578), (1596, 1597, 1579), (1580, 1598, 1599), (1581, 1599, 1600), (1582, 1600, 1583), (1584, 1601, 1602), (1602, 1603, 1566), (1603, 1604, 1567), (1586, 1605, 1587), (1587, 1605, 1606), (1588, 1606, 1589), (1589, 1607, 1590), (1607, 1608, 1570), (1591, 1642, 1643), (59, 1609, 1572), (1572, 1609, 1592), (1592, 1610, 1574), (1610, 1611, 1593), (1594, 1611, 1612), (1612, 1613, 1595), (1595, 1613, 1614), (1615, 1616, 1580), (1600, 1618, 1583), (1583, 1618, 1601), (1602, 1619, 1603), (1604, 1637, 1586), (1637, 1638, 1605), (1606, 1620, 1621), (1621, 1622, 1607), (1608, 1623, 1591), (59, 60, 1609), (1609, 1624, 1592), (1624, 1625, 1610), (1610, 1625, 1626), (1626, 1627, 1612), (1612, 1627, 1628), (1613, 1628, 1614), (1614, 1629, 1596), (1629, 1630, 1615), (1615, 1630, 1631), (1616, 1631, 1632), (1599, 1632, 1617), (1617, 1633, 1600), (1633, 1634, 1618), (1634, 1635, 1601), (1601, 1635, 1619), (1636, 1637, 1604), (1608, 1639, 1640), (1623, 1640, 1641), (1736, 1737, 1624), (1737, 1738, 1624), (1624, 1738, 1739), (1625, 1739, 1740), (1740, 1741, 1626), (1741, 1742, 1627), (1742, 1743, 1628), (1614, 1743, 1744), (1632, 1631, 1745), (1617, 1745, 1746), (1746, 1747, 1635), (1635, 1747, 1748), (1748, 1749, 1637), (1638, 1749, 1750), (1639, 1750, 1751), (1640, 1751, 1753), (1, 0, 79), (2, 1, 79), (3, 2, 80), (4, 3, 80), (4, 80, 5), (6, 5, 81), (6, 81, 7), (7, 82, 8), (9, 83, 84), (11, 10, 85), (13, 12, 87), (15, 14, 88), (15, 89, 16), (17, 16, 91), (17, 91, 18), (18, 92, 19), (80, 79, 96), (81, 80, 97), (81, 97, 82), (82, 97, 83), (84, 83, 98), (9, 84, 85), (14, 107, 88), (90, 89, 100), (91, 90, 101), (91, 101, 92), (61, 62, 94), (96, 103, 97), (83, 129, 98), (84, 98, 104), (84, 104, 85), (11, 85, 105), (99, 11, 106), (107, 115, 88), (100, 88, 109), (101, 100, 92), (94, 62, 110), (95, 94, 110), (95, 110, 102), (102, 111, 103), (129, 113, 98), (98, 113, 104), (106, 105, 114), (108, 115, 116), (116, 138, 109), (93, 117, 1683), (110, 62, 63), (110, 118, 111), (112, 111, 119), (112, 119, 83), (114, 104, 121), (106, 122, 107), (107, 124, 115), (116, 115, 127), (93, 109, 128), (118, 143, 119), (121, 131, 114), (114, 132, 122), (123, 122, 134), (124, 123, 135), (125, 124, 136), (126, 125, 137), (126, 137, 127), (127, 148, 138), (138, 139, 109), (128, 109, 141), (1682, 117, 1681), (129, 144, 113), (133, 132, 145), (133, 145, 134), (134, 146, 135), (124, 135, 147), (148, 149, 138), (139, 138, 151), (140, 139, 152), (128, 141, 153), (93, 128, 154), (64, 66, 143), (129, 143, 155), (129, 157, 144), (113, 144, 158), (130, 113, 159), (130, 159, 131), (145, 131, 160), (147, 162, 136), (152, 151, 187), (140, 152, 163), (153, 140, 164), (153, 164, 154), (142, 154, 177), (1681, 142, 1680), (155, 66, 165), (155, 165, 156), (129, 167, 157), (144, 157, 169), (159, 158, 160), (146, 171, 161), (162, 161, 173), (162, 173, 148), (149, 148, 174), (149, 174, 150), (187, 150, 176), (66, 67, 165), (156, 189, 167), (158, 169, 178), (170, 158, 179), (160, 170, 181), (171, 160, 182), (172, 171, 183), (173, 172, 184), (174, 173, 186), (174, 186, 175), (163, 187, 177), (189, 190, 167), (191, 192, 168), (168, 193, 178), (179, 178, 195), (179, 196, 180), (181, 180, 198), (184, 183, 210), (184, 210, 185), (186, 199, 175), (175, 199, 176), (200, 201, 188), (188, 202, 1679), (68, 203, 165), (190, 205, 191), (191, 205, 192), (192, 216, 193), (193, 217, 194), (195, 178, 207), (198, 197, 209), (181, 198, 182), (210, 211, 185), (202, 201, 212), (202, 212, 1679), (205, 215, 192), (217, 218, 206), (194, 206, 219), (207, 194, 219), (196, 207, 220), (196, 220, 208), (208, 221, 209), (209, 222, 198), (210, 198, 224), (210, 224, 211), (199, 211, 187), (187, 211, 200), (212, 201, 1678), (68, 69, 203), (166, 246, 213), (214, 204, 226), (215, 214, 226), (215, 226, 216), (217, 216, 227), (217, 227, 218), (218, 238, 206), (219, 206, 228), (220, 219, 229), (220, 229, 221), (221, 230, 222), (223, 222, 232), (224, 223, 211), (200, 243, 1678), (69, 233, 225), (225, 234, 166), (226, 213, 236), (226, 237, 227), (229, 228, 239), (229, 239, 230), (230, 240, 231), (231, 241, 232), (232, 242, 211), (243, 244, 1678), (69, 70, 233), (234, 233, 245), (237, 236, 247), (237, 247, 238), (259, 261, 239), (240, 239, 249), (241, 240, 249), (241, 249, 242), (242, 264, 211), (244, 252, 1678), (70, 71, 245), (246, 245, 255), (246, 255, 235), (236, 235, 256), (247, 236, 258), (248, 261, 263), (244, 251, 252), (253, 71, 265), (254, 253, 266), (255, 254, 267), (255, 268, 256), (256, 270, 257), (258, 257, 271), (259, 258, 260), (261, 272, 262), (262, 273, 263), (249, 248, 264), (211, 287, 250), (251, 250, 277), (252, 251, 277), (71, 72, 265), (270, 269, 279), (257, 270, 279), (257, 279, 271), (258, 271, 281), (260, 282, 272), (273, 272, 283), (273, 283, 274), (274, 284, 248), (248, 285, 264), (276, 275, 289), (277, 276, 290), (277, 291, 252), (252, 291, 1677), (72, 73, 265), (266, 265, 292), (266, 292, 278), (268, 278, 293), (269, 268, 294), (269, 294, 279), (280, 279, 296), (280, 296, 281), (260, 281, 298), (260, 299, 282), (272, 282, 300), (283, 272, 300), (283, 300, 284), (211, 301, 286), (286, 302, 287), (287, 314, 288), (73, 74, 292), (292, 74, 293), (294, 293, 303), (294, 303, 279), (279, 303, 295), (296, 295, 304), (300, 282, 307), (300, 308, 284), (284, 308, 285), (309, 310, 301), (286, 301, 312), (302, 286, 313), (289, 315, 316), (290, 289, 317), (291, 290, 317), (1676, 291, 332), (303, 293, 319), (303, 319, 295), (297, 320, 305), (299, 305, 321), (299, 321, 306), (307, 306, 322), (308, 307, 323), (324, 360, 285), (285, 360, 309), (309, 360, 310), (310, 325, 311), (311, 326, 312), (313, 312, 327), (313, 327, 314), (314, 328, 315), (315, 328, 316), (316, 330, 317), (74, 333, 318), (318, 333, 319), (319, 333, 295), (304, 295, 345), (320, 304, 334), (321, 320, 335), (321, 335, 306), (306, 336, 322), (323, 346, 324), (324, 337, 360), (325, 360, 338), (326, 325, 338), (326, 338, 327), (328, 327, 340), (328, 341, 329), (330, 329, 343), (331, 330, 344), (332, 331, 350), (74, 75, 333), (341, 340, 348), (342, 341, 349), (342, 349, 343), (331, 344, 350), (335, 334, 352), (335, 352, 336), (336, 353, 346), (346, 354, 337), (360, 361, 347), (338, 347, 355), (340, 356, 348), (345, 368, 357), (352, 345, 359), (352, 359, 353), (353, 359, 354), (361, 362, 347), (347, 362, 355), (356, 355, 364), (366, 379, 349), (343, 349, 367), (343, 367, 350), (75, 76, 333), (357, 368, 370), (345, 358, 372), (345, 372, 359), (359, 372, 354), (373, 374, 361), (361, 374, 362), (362, 376, 363), (364, 363, 377), (364, 377, 365), (366, 365, 379), (368, 382, 369), (369, 382, 370), (357, 370, 384), (371, 357, 384), (372, 358, 385), (375, 374, 387), (376, 375, 387), (363, 376, 388), (363, 388, 377), (378, 377, 390), (378, 390, 379), (380, 379, 391), (380, 392, 367), (76, 77, 381), (383, 382, 395), (384, 397, 371), (385, 371, 398), (372, 400, 413), (354, 413, 386), (374, 373, 401), (387, 374, 401), (387, 402, 388), (391, 390, 405), (393, 381, 416), (393, 416, 394), (395, 394, 407), (398, 397, 417), (398, 417, 385), (399, 385, 411), (399, 411, 400), (402, 401, 423), (389, 403, 414), (389, 414, 404), (391, 415, 392), (417, 418, 410), (412, 411, 419), (412, 420, 413), (386, 422, 401), (403, 423, 424), (414, 403, 424), (404, 414, 425), (404, 425, 405), (405, 426, 415), (78, 1656, 416), (406, 416, 1657), (407, 406, 1657), (1657, 1658, 396), (396, 1659, 408), (408, 1659, 417), (417, 1660, 418), (411, 418, 1662), (411, 1662, 419), (420, 419, 1663), (420, 1663, 421), (386, 421, 1666), (422, 386, 1667), (422, 1668, 423), (423, 1669, 424), (424, 1671, 425), (425, 1671, 426), (351, 415, 1673), (20, 0, 427), (20, 427, 21), (22, 21, 428), (22, 428, 23), (24, 23, 429), (26, 25, 430), (26, 430, 27), (27, 443, 28), (33, 32, 432), (34, 33, 433), (34, 448, 35), (35, 448, 36), (36, 434, 37), (38, 37, 436), (38, 436, 39), (40, 39, 438), (2, 3, 427), (427, 439, 428), (429, 428, 440), (429, 441, 24), (24, 442, 430), (431, 29, 446), (431, 446, 31), (31, 447, 32), (32, 447, 432), (448, 449, 434), (435, 434, 449), (435, 449, 436), (436, 450, 437), (451, 452, 439), (439, 453, 440), (443, 456, 444), (444, 473, 445), (447, 446, 458), (447, 459, 432), (432, 459, 448), (448, 460, 449), (450, 449, 461), (450, 461, 437), (437, 462, 438), (40, 438, 465), (40, 465, 41), (3, 4, 451), (451, 466, 452), (452, 467, 453), (454, 453, 469), (454, 469, 455), (441, 455, 471), (442, 441, 472), (442, 472, 456), (457, 456, 485), (457, 485, 444), (445, 473, 446), (446, 474, 458), (449, 489, 461), (461, 477, 462), (466, 4, 479), (468, 480, 469), (469, 481, 470), (470, 482, 471), (472, 471, 484), (444, 487, 473), (476, 475, 501), (476, 501, 460), (477, 489, 490), (477, 490, 462), (462, 491, 478), (464, 478, 492), (464, 492, 465), (5, 6, 479), (467, 493, 480), (482, 481, 495), (482, 495, 483), (484, 483, 496), (485, 484, 497), (485, 497, 486), (474, 473, 500), (501, 510, 489), (502, 503, 490), (490, 514, 491), (491, 514, 492), (479, 6, 504), (479, 504, 493), (494, 480, 506), (494, 506, 495), (495, 507, 483), (483, 520, 496), (497, 496, 508), (499, 487, 509), (509, 540, 500), (488, 500, 501), (510, 512, 502), (503, 502, 513), (514, 515, 492), (465, 492, 517), (504, 7, 518), (493, 504, 518), (505, 493, 519), (507, 506, 520), (508, 521, 523), (508, 524, 487), (487, 525, 509), (540, 541, 510), (510, 526, 511), (513, 528, 514), (514, 531, 515), (7, 8, 518), (519, 518, 534), (519, 534, 505), (505, 534, 520), (521, 520, 535), (521, 535, 522), (523, 522, 536), (523, 536, 524), (525, 524, 539), (512, 511, 543), (527, 512, 544), (527, 545, 528), (530, 529, 547), (530, 547, 531), (531, 548, 532), (533, 532, 550), (516, 533, 551), (516, 551, 517), (1704, 517, 1703), (8, 83, 534), (535, 534, 553), (535, 553, 536), (537, 536, 554), (538, 537, 555), (538, 555, 539), (525, 539, 556), (525, 556, 540), (541, 557, 526), (526, 558, 542), (542, 558, 543), (543, 559, 544), (544, 560, 545), (528, 545, 562), (546, 528, 562), (546, 562, 547), (547, 563, 548), (548, 563, 549), (550, 549, 565), (555, 554, 567), (540, 556, 569), (540, 570, 541), (557, 541, 571), (558, 557, 572), (558, 573, 559), (559, 574, 560), (563, 562, 576), (551, 565, 578), (551, 578, 552), (552, 579, 1703), (83, 597, 553), (553, 580, 566), (567, 566, 582), (568, 567, 583), (568, 583, 569), (571, 602, 572), (574, 573, 585), (574, 586, 560), (560, 587, 561), (561, 589, 575), (576, 575, 590), (577, 576, 591), (564, 577, 592), (564, 592, 565), (565, 593, 578), (578, 594, 579), (581, 580, 599), (581, 599, 582), (583, 582, 637), (584, 583, 600), (569, 584, 601), (570, 569, 602), (570, 602, 571), (585, 572, 603), (585, 603, 586), (587, 586, 604), (587, 604, 588), (575, 605, 590), (592, 591, 606), (579, 595, 1702), (83, 596, 597), (601, 600, 608), (603, 623, 609), (603, 609, 604), (604, 610, 588), (588, 610, 589), (589, 610, 605), (590, 611, 591), (591, 612, 606), (593, 606, 613), (593, 613, 594), (10, 615, 596), (596, 615, 597), (598, 13, 607), (608, 637, 617), (601, 608, 618), (602, 619, 623), (610, 609, 620), (605, 610, 611), (606, 612, 621), (613, 606, 621), (613, 621, 614), (614, 622, 1702), (11, 12, 615), (615, 13, 597), (609, 631, 620), (610, 620, 625), (611, 610, 626), (612, 611, 627), (621, 612, 628), (622, 621, 629), (1701, 622, 1700), (12, 13, 615), (647, 660, 616), (617, 616, 660), (618, 617, 660), (618, 660, 619), (619, 660, 623), (628, 627, 633), (628, 634, 629), (635, 636, 1700), (660, 661, 623), (623, 638, 630), (623, 630, 640), (623, 640, 631), (632, 631, 642), (632, 642, 624), (626, 625, 627), (627, 643, 633), (633, 644, 634), (635, 634, 645), (635, 645, 636), (1699, 636, 1698), (639, 638, 648), (639, 648, 640), (642, 641, 624), (625, 624, 650), (643, 625, 652), (643, 652, 644), (645, 653, 654), (646, 645, 654), (646, 654, 1698), (637, 13, 656), (660, 647, 661), (648, 661, 664), (641, 662, 649), (652, 651, 658), (652, 658, 653), (653, 667, 654), (655, 13, 659), (655, 659, 656), (650, 657, 663), (625, 650, 663), (625, 663, 658), (14, 674, 659), (664, 665, 662), (662, 666, 657), (657, 666, 663), (659, 668, 647), (665, 670, 666), (666, 672, 663), (663, 672, 667), (674, 675, 659), (659, 675, 668), (664, 669, 680), (665, 680, 690), (672, 671, 681), (667, 673, 683), (675, 685, 676), (668, 676, 686), (669, 678, 689), (690, 691, 670), (670, 691, 681), (673, 672, 693), (673, 694, 682), (683, 682, 695), (1697, 683, 714), (674, 696, 684), (684, 697, 685), (686, 685, 698), (677, 687, 702), (677, 702, 688), (689, 688, 703), (679, 689, 704), (680, 679, 705), (680, 705, 690), (690, 706, 691), (691, 708, 692), (681, 692, 710), (672, 681, 710), (693, 711, 694), (694, 712, 682), (682, 713, 695), (15, 16, 715), (15, 715, 696), (696, 716, 697), (697, 718, 698), (698, 719, 699), (701, 736, 702), (702, 721, 688), (688, 721, 703), (704, 703, 723), (705, 704, 724), (706, 705, 725), (706, 725, 707), (710, 726, 693), (711, 693, 727), (712, 711, 728), (712, 728, 713), (714, 713, 730), (17, 18, 715), (716, 715, 732), (717, 716, 733), (717, 733, 718), (718, 734, 719), (699, 719, 720), (721, 736, 738), (722, 721, 740), (722, 740, 723), (724, 723, 742), (725, 724, 743), (709, 707, 744), (744, 745, 726), (726, 762, 727), (746, 747, 728), (728, 748, 729), (730, 729, 765), (730, 765, 767), (731, 749, 732), (733, 732, 750), (718, 733, 751), (718, 751, 734), (719, 734, 752), (719, 753, 720), (720, 753, 735), (754, 755, 736), (740, 757, 741), (742, 758, 743), (707, 743, 759), (707, 759, 778), (744, 760, 745), (746, 763, 747), (747, 764, 748), (749, 18, 19), (749, 19, 750), (750, 769, 751), (751, 769, 734), (754, 753, 772), (756, 755, 773), (756, 773, 737), (738, 774, 739), (739, 775, 757), (757, 776, 741), (741, 777, 758), (762, 761, 760), (763, 762, 779), (763, 779, 764), (748, 788, 765), (765, 788, 766), (772, 782, 755), (737, 773, 774), (774, 783, 775), (776, 775, 785), (777, 778, 759), (779, 760, 787), (788, 789, 766), (767, 780, 1696), (93, 1683, 19), (19, 1683, 768), (768, 1683, 781), (770, 781, 1684), (771, 770, 1685), (782, 771, 1686), (755, 782, 1687), (755, 1687, 773), (773, 1689, 783), (784, 783, 1690), (784, 1690, 785), (785, 1691, 777), (779, 787, 788), (789, 788, 1693), (789, 1693, 790), (780, 790, 1695), (1696, 780, 1695), (42, 0, 43), (44, 43, 791), (44, 791, 45), (46, 45, 793), (46, 793, 47), (47, 794, 48), (49, 48, 796), (50, 49, 797), (798, 50, 797), (798, 799, 51), (51, 799, 52), (54, 53, 800), (55, 54, 800), (56, 55, 801), (56, 801, 57), (57, 802, 58), (59, 58, 803), (59, 804, 60), (60, 804, 1736), (791, 43, 806), (791, 806, 792), (793, 792, 808), (793, 809, 794), (795, 794, 810), (796, 795, 811), (796, 811, 797), (799, 812, 53), (53, 812, 800), (801, 800, 802), (803, 821, 804), (804, 813, 1735), (20, 21, 805), (807, 806, 815), (807, 815, 808), (808, 816, 809), (809, 817, 810), (811, 810, 841), (811, 841, 797), (797, 818, 798), (798, 818, 799), (812, 819, 800), (805, 21, 22), (43, 805, 814), (815, 814, 824), (816, 815, 825), (817, 840, 810), (802, 820, 821), (821, 828, 822), (822, 829, 823), (1734, 823, 1733), (805, 22, 814), (824, 814, 833), (824, 833, 825), (825, 833, 817), (797, 841, 818), (819, 826, 820), (829, 828, 834), (830, 829, 835), (830, 835, 1733), (22, 23, 837), (831, 22, 837), (826, 846, 820), (834, 827, 847), (834, 848, 835), (24, 25, 836), (837, 836, 849), (837, 850, 838), (839, 838, 851), (839, 851, 832), (832, 853, 840), (867, 854, 842), (843, 842, 855), (818, 843, 856), (799, 818, 857), (799, 857, 844), (844, 870, 845), (846, 845, 858), (846, 872, 820), (1732, 848, 1731), (849, 25, 861), (849, 861, 850), (851, 850, 863), (852, 851, 865), (853, 852, 866), (840, 853, 866), (867, 881, 854), (855, 854, 868), (855, 868, 856), (857, 856, 869), (871, 888, 858), (820, 872, 873), (820, 873, 847), (847, 873, 859), (862, 861, 875), (862, 875, 863), (863, 876, 864), (864, 877, 865), (865, 878, 866), (866, 880, 867), (882, 897, 868), (868, 884, 856), (869, 856, 886), (869, 886, 870), (870, 887, 871), (888, 899, 858), (860, 27, 890), (860, 890, 874), (875, 874, 891), (875, 891, 876), (876, 892, 877), (880, 879, 893), (882, 881, 896), (885, 884, 898), (885, 898, 886), (887, 886, 899), (887, 899, 888), (899, 900, 858), (858, 900, 872), (889, 872, 903), (873, 889, 917), (873, 917, 859), (890, 28, 905), (890, 906, 891), (892, 891, 908), (878, 892, 910), (879, 878, 911), (879, 911, 893), (897, 913, 883), (883, 925, 898), (886, 898, 914), (886, 914, 899), (899, 914, 900), (900, 915, 901), (903, 916, 889), (906, 905, 919), (909, 908, 921), (909, 921, 910), (893, 911, 922), (895, 912, 923), (896, 895, 923), (896, 923, 913), (883, 913, 925), (898, 997, 914), (914, 941, 900), (902, 901, 928), (902, 928, 916), (917, 916, 929), (917, 930, 918), (1730, 918, 1729), (444, 29, 905), (907, 919, 932), (921, 920, 933), (921, 933, 910), (910, 934, 911), (911, 935, 922), (922, 936, 894), (912, 894, 938), (912, 938, 923), (915, 926, 942), (915, 942, 927), (928, 927, 944), (929, 928, 945), (929, 946, 930), (930, 947, 1729), (919, 948, 932), (920, 932, 949), (920, 949, 933), (935, 934, 950), (939, 951, 924), (925, 924, 953), (953, 954, 925), (941, 940, 955), (941, 956, 926), (942, 926, 957), (944, 958, 945), (946, 945, 959), (946, 959, 947), (947, 960, 1728), (931, 30, 961), (949, 948, 962), (949, 962, 933), (933, 963, 950), (950, 964, 936), (937, 936, 965), (938, 966, 951), (925, 954, 997), (956, 955, 982), (957, 956, 969), (942, 957, 970), (943, 942, 971), (958, 943, 972), (958, 972, 945), (959, 945, 973), (959, 973, 960), (1727, 960, 974), (30, 31, 961), (931, 961, 975), (962, 931, 975), (963, 962, 976), (966, 937, 978), (967, 966, 979), (967, 979, 952), (953, 952, 981), (953, 981, 968), (982, 983, 969), (957, 984, 970), (973, 985, 974), (31, 32, 961), (975, 961, 987), (975, 987, 976), (977, 976, 990), (965, 991, 978), (979, 978, 993), (980, 979, 994), (981, 980, 995), (968, 981, 996), (968, 996, 997), (997, 998, 982), (983, 982, 999), (969, 983, 1000), (969, 1000, 984), (984, 1001, 970), (970, 1001, 971), (1726, 985, 1003), (32, 33, 986), (988, 987, 1004), (989, 988, 1004), (989, 1004, 990), (965, 977, 1006), (978, 992, 1007), (993, 978, 1007), (995, 994, 1008), (996, 995, 1009), (1001, 1012, 972), (972, 1013, 1002), (985, 1002, 1016), (1003, 985, 1016), (986, 33, 1017), (1004, 986, 1018), (990, 1004, 1020), (990, 1020, 1005), (991, 1006, 1021), (992, 991, 1022), (992, 1022, 1007), (993, 1007, 1023), (1008, 993, 1024), (1008, 1024, 1009), (996, 1009, 1025), (1010, 996, 1026), (1010, 1026, 998), (998, 1054, 1011), (1000, 1011, 1012), (1012, 1028, 1013), (1013, 1029, 1014), (1014, 1030, 1015), (1016, 1015, 1032), (1003, 1016, 1725), (1017, 34, 1034), (1017, 1034, 1018), (1020, 1019, 1036), (1005, 1020, 1037), (1006, 1005, 1038), (1022, 1021, 1039), (1025, 1024, 1040), (1025, 1040, 1026), (1030, 1029, 1042), (1031, 1030, 1043), (1032, 1031, 1044), (1032, 1045, 1725), (34, 35, 1033), (1033, 1046, 1034), (1034, 1047, 1035), (1035, 1048, 1019), (1019, 1049, 1036), (1037, 1036, 1050), (1037, 1051, 1038), (1021, 1038, 1052), (1022, 1039, 1053), (1011, 1041, 1056), (1011, 1056, 1027), (1028, 1027, 1058), (1042, 1029, 1059), (1043, 1042, 1044), (1045, 1044, 1060), (1045, 1060, 1724), (1046, 35, 1061), (1047, 1046, 1062), (1047, 1062, 1048), (1049, 1048, 1064), (1036, 1049, 1065), (1050, 1036, 1066), (1051, 1050, 1067), (1051, 1068, 1052), (1039, 1093, 1053), (1040, 1069, 1026), (1054, 1071, 1055), (1056, 1055, 1073), (1028, 1074, 1059), (1059, 1089, 1042), (1042, 1075, 1060), (1060, 1077, 1724), (35, 36, 1061), (1062, 1061, 1079), (1062, 1079, 1063), (1064, 1063, 1080), (1065, 1064, 1081), (1066, 1065, 1067), (1068, 1067, 1083), (1068, 1083, 1052), (1052, 1084, 1093), (1053, 1094, 1069), (1070, 1085, 1054), (1054, 1085, 1071), (1071, 1086, 1072), (1057, 1087, 1058), (1076, 1075, 1091), (1076, 1091, 1077), (1077, 1092, 1723), (36, 37, 1078), (1079, 1101, 1063), (1085, 1106, 1086), (1072, 1086, 1097), (1072, 1097, 1073), (1073, 1097, 1087), (1089, 1074, 1098), (1091, 1099, 1092), (1723, 1092, 1722), (1078, 37, 1101), (1080, 1114, 1081), (1082, 1081, 1102), (1083, 1082, 1103), (1083, 1103, 1093), (1093, 1104, 1053), (1070, 1118, 1096), (1085, 1096, 1106), (1097, 1107, 1108), (1087, 1097, 1109), (1088, 1087, 1110), (1098, 1088, 1111), (1090, 1098, 1112), (1090, 1112, 1099), (1100, 1099, 1113), (1100, 1113, 1722), (1104, 1103, 1115), (1053, 1116, 1094), (1094, 1117, 1095), (1106, 1119, 1107), (1108, 1107, 1121), (1111, 1123, 1098), (1098, 1123, 1112), (1113, 1112, 1125), (38, 39, 1114), (1103, 1102, 1127), (1053, 1139, 1116), (1116, 1128, 1117), (1118, 1117, 1130), (1118, 1131, 1105), (1105, 1132, 1119), (1120, 1119, 1133), (1109, 1121, 1135), (1109, 1135, 1110), (1110, 1136, 1122), (1122, 1137, 1123), (1124, 1123, 1138), (1124, 1138, 1125), (1721, 1126, 1720), (39, 40, 1114), (1115, 1127, 1104), (1116, 1139, 1128), (1129, 1128, 1141), (1129, 1141, 1130), (1130, 1142, 1131), (1132, 1131, 1143), (1133, 1132, 1144), (1133, 1145, 1120), (1120, 1145, 1121), (1121, 1155, 1134), (1134, 1146, 1135), (1125, 1138, 1147), (1125, 1147, 1126), (1720, 1126, 1719), (40, 41, 1114), (1127, 1114, 1148), (1139, 1127, 1148), (1141, 1140, 1150), (1142, 1141, 1150), (1142, 1150, 1143), (1152, 1153, 1144), (1136, 1146, 1157), (1137, 1136, 1158), (1137, 1159, 1138), (1138, 1160, 1147), (1148, 1161, 1139), (1139, 1162, 1149), (1152, 1164, 1153), (1145, 1165, 1155), (1156, 1155, 1167), (1156, 1167, 1157), (1157, 1169, 1158), (1147, 1170, 1719), (1148, 1114, 1175), (1161, 1148, 1175), (1162, 1177, 1149), (1149, 1178, 1163), (1163, 1180, 1151), (1151, 1181, 1164), (1164, 1182, 1153), (1153, 1183, 1154), (1155, 1165, 1166), (1166, 1165, 1167), (1168, 1167, 1185), (1168, 1185, 1169), (1158, 1169, 1186), (1158, 1186, 1159), (1159, 1718, 1160), (1170, 1187, 1719), (1114, 41, 1171), (1173, 1707, 1174), (1175, 1174, 1708), (1161, 1175, 1709), (1161, 1709, 1176), (1176, 1709, 1177), (1178, 1177, 1710), (1178, 1710, 1179), (1179, 1711, 1180), (1180, 1712, 1181), (1181, 1712, 1182), (1165, 1714, 1184), (1185, 1184, 1716), (1186, 1185, 1717), (1170, 1718, 1187), (0, 42, 61), (62, 61, 1189), (62, 1189, 63), (64, 1206, 1190), (65, 64, 1190), (66, 65, 67), (68, 67, 1191), (68, 1192, 69), (69, 1194, 70), (71, 70, 1210), (72, 71, 1197), (72, 1197, 73), (73, 1197, 74), (75, 74, 1199), (76, 75, 1202), (76, 1203, 77), (1656, 78, 1216), (1188, 42, 1205), (1188, 1205, 1189), (63, 1189, 1206), (1206, 1255, 1190), (1191, 65, 1217), (1192, 1191, 1207), (1192, 1208, 1193), (1194, 1193, 1209), (1194, 1209, 1195), (1196, 1210, 1211), (1196, 1211, 1197), (1197, 1213, 74), (1198, 74, 1214), (1201, 1200, 1215), (1201, 1215, 1202), (1206, 1189, 1255), (1255, 1217, 1190), (1207, 1217, 1218), (1208, 1207, 1218), (1208, 1218, 1209), (1209, 1229, 1210), (1215, 1199, 1221), (1202, 1215, 1223), (1203, 1202, 1224), (1203, 1224, 1204), (1205, 43, 1255), (1217, 1227, 1218), (1229, 1230, 1219), (1214, 1231, 1220), (1221, 1220, 1232), (1221, 1232, 1222), (1225, 1204, 1233), (1255, 1234, 1226), (1227, 1226, 1235), (1218, 1227, 1228), (1229, 1228, 1236), (1229, 1236, 1230), (1219, 1230, 1238), (1232, 1220, 1241), (1222, 1232, 1242), (1222, 1242, 1223), (1223, 1243, 1224), (1225, 1233, 1655), (1227, 1235, 1246), (1227, 1247, 1228), (1238, 1237, 1249), (1219, 1238, 1211), (1231, 1239, 1251), (1240, 1231, 1251), (1241, 1240, 1252), (1241, 1252, 1242), (1242, 1253, 1243), (1253, 1266, 1244), (1234, 1289, 1245), (1246, 1257, 1247), (1247, 1258, 1248), (1236, 1248, 1259), (1236, 1259, 1237), (1249, 1237, 1260), (1238, 1249, 1261), (1211, 1238, 1262), (1211, 1262, 1212), (1239, 1250, 1264), (1239, 1264, 1251), (1251, 1285, 1252), (1252, 1265, 1253), (1266, 1267, 1254), (1233, 1254, 1278), (1233, 1278, 1655), (44, 45, 1255), (1245, 1256, 1257), (1257, 1269, 1258), (1259, 1258, 1272), (1260, 1259, 1273), (1260, 1274, 1261), (1262, 1261, 1212), (1264, 1263, 1251), (1267, 1266, 1276), (1268, 1267, 1277), (1256, 1279, 1269), (1270, 1269, 1281), (1270, 1281, 1271), (1272, 1271, 1283), (1212, 1275, 1284), (1277, 1287, 1278), (1278, 1288, 1655), (1256, 1289, 1291), (1256, 1291, 1279), (1279, 1292, 1280), (1280, 1293, 1281), (1281, 1294, 1282), (1282, 1295, 1283), (1274, 1272, 1296), (1274, 1296, 1275), (1284, 1275, 1298), (1212, 1284, 1299), (1263, 1212, 1299), (1263, 1299, 1285), (1276, 1286, 1304), (1287, 1276, 1305), (1287, 1305, 1288), (1289, 1306, 1290), (1291, 1290, 1307), (1291, 1307, 1292), (1293, 1308, 1294), (1283, 1295, 1309), (1296, 1283, 1310), (1297, 1296, 1311), (1298, 1297, 1312), (1299, 1298, 1313), (1299, 1314, 1300), (1301, 1300, 1317), (1301, 1317, 1265), (1265, 1317, 1302), (1303, 1318, 1304), (1305, 1334, 1288), (46, 47, 1320), (1255, 46, 1321), (1255, 1322, 1306), (1307, 1290, 1324), (1307, 1324, 1292), (1292, 1323, 1308), (1310, 1309, 1311), (1312, 1311, 1326), (1312, 1326, 1313), (1313, 1327, 1314), (1314, 1328, 1315), (1316, 1315, 1330), (1316, 1330, 1317), (1317, 1332, 1302), (1318, 1302, 1333), (1304, 1318, 1333), (1288, 1335, 1653), (1320, 1319, 1336), (1322, 1337, 1290), (1309, 1339, 1340), (1309, 1340, 1325), (1326, 1325, 1342), (1327, 1326, 1343), (1328, 1327, 1344), (1329, 1328, 1345), (1329, 1345, 1330), (1330, 1346, 1331), (1331, 1347, 1332), (1333, 1332, 1350), (1333, 1350, 1334), (1334, 1362, 1335), (1652, 1335, 1651), (1319, 49, 50), (1319, 50, 1336), (1320, 1336, 1351), (1320, 1351, 1321), (1322, 1321, 1353), (1322, 1353, 1337), (1337, 1353, 1338), (1323, 1354, 1308), (1308, 1355, 1339), (1339, 1391, 1340), (1341, 1340, 1357), (1341, 1357, 1342), (1344, 1343, 1345), (1346, 1345, 1359), (1347, 1346, 1359), (1348, 1347, 1360), (1348, 1360, 1349), (1350, 1349, 1361), (1351, 1336, 1364), (1353, 1352, 1365), (1353, 1366, 1338), (1338, 1367, 1354), (1356, 1391, 1368), (1356, 1368, 1357), (1357, 1409, 1342), (1342, 1379, 1343), (1358, 1343, 1370), (1358, 1371, 1359), (1359, 1373, 1360), (1360, 1373, 1361), (1350, 1361, 1375), (1362, 1350, 1375), (50, 798, 1364), (1365, 1351, 1404), (1366, 1365, 1376), (1366, 1377, 1367), (1391, 1409, 1368), (1369, 1380, 1370), (1371, 1370, 1382), (1371, 1382, 1372), (1373, 1372, 1384), (1374, 1373, 1385), (1361, 1374, 1386), (1361, 1386, 1375), (1388, 1402, 1363), (1650, 1363, 1649), (1377, 1376, 1390), (1377, 1390, 1378), (1409, 1392, 1379), (1380, 1379, 1393), (1381, 1380, 1394), (1381, 1395, 1382), (1382, 1396, 1383), (1384, 1383, 1398), (1385, 1384, 1400), (1385, 1400, 1386), (1386, 1401, 1387), (1649, 1389, 1648), (1390, 1404, 1406), (1390, 1406, 1378), (1354, 1378, 1355), (1379, 1392, 1410), (1379, 1410, 1393), (1394, 1393, 1411), (1395, 1394, 1412), (1395, 1412, 1396), (1396, 1413, 1397), (1397, 1414, 1398), (1399, 1398, 1416), (1400, 1399, 1417), (1401, 1400, 1417), (1387, 1401, 1402), (1402, 1418, 1403), (1389, 1403, 1419), (1389, 1419, 1648), (1355, 1407, 1420), (1355, 1421, 1408), (1409, 1408, 1423), (1409, 1424, 1392), (1410, 1425, 1393), (1393, 1425, 1411), (1412, 1411, 1426), (1412, 1426, 1413), (1414, 1413, 1427), (1414, 1427, 1415), (1416, 1415, 1429), (1401, 1417, 1430), (1404, 1450, 1405), (1405, 1432, 1407), (1420, 1407, 1434), (1420, 1435, 1421), (1422, 1421, 1437), (1422, 1437, 1423), (1409, 1423, 1439), (1425, 1392, 1441), (1425, 1442, 1411), (1411, 1442, 1426), (1426, 1442, 1427), (1427, 1443, 1428), (1429, 1428, 1444), (1416, 1429, 1445), (1417, 1416, 1446), (1417, 1446, 1430), (1419, 1418, 1447), (1419, 1447, 1646), (1467, 798, 1449), (1431, 1451, 1432), (1436, 1435, 1454), (1437, 1436, 1455), (1438, 1437, 1456), (1439, 1438, 1457), (1424, 1439, 1458), (1442, 1441, 1459), (1443, 1442, 1461), (1443, 1462, 1444), (1444, 1463, 1445), (1446, 1445, 1465), (1446, 1465, 1430), (1466, 1485, 1447), (1448, 51, 52), (1448, 52, 1449), (1450, 1469, 1451), (1452, 1451, 1470), (1452, 1470, 1433), (1434, 1433, 1472), (1456, 1455, 1473), (1457, 1456, 1474), (1457, 1474, 1458), (1458, 1475, 1440), (1459, 1441, 1477), (1460, 1459, 1478), (1461, 1460, 1479), (1461, 1480, 1462), (1462, 1481, 1463), (1463, 1482, 1464), (1464, 1483, 1465), (1466, 1465, 1485), (1485, 1486, 1447), (1646, 1447, 1645), (52, 1489, 1467), (1467, 1491, 1468), (1469, 1492, 1451), (1451, 1493, 1470), (1472, 1495, 1453), (1454, 1453, 1496), (1454, 1496, 1455), (1455, 1496, 1473), (1475, 1474, 1512), (1475, 1512, 1476), (1441, 1497, 1477), (1478, 1477, 1498), (1479, 1478, 1499), (1479, 1499, 1480), (1480, 1500, 1481), (1482, 1481, 1501), (1483, 1482, 1501), (1484, 1483, 1502), (1485, 1484, 1503), (1485, 1503, 1486), (1645, 1488, 1523), (53, 54, 1489), (1490, 1489, 1506), (1490, 1506, 1491), (1468, 1491, 1507), (1492, 1468, 1508), (1493, 1492, 1509), (1494, 1493, 1510), (1471, 1494, 1511), (1473, 1496, 1528), (1473, 1528, 1474), (1512, 1529, 1476), (1497, 1476, 1514), (1498, 1497, 1516), (1499, 1517, 1500), (1500, 1518, 1501), (1502, 1501, 1520), (1502, 1520, 1503), (1503, 1538, 1486), (1486, 1521, 1504), (1504, 1522, 1488), (1505, 54, 1524), (1505, 1524, 1506), (1491, 1506, 1526), (1508, 1507, 1527), (1509, 1508, 1527), (1511, 1510, 1544), (1495, 1511, 1496), (1529, 1530, 1513), (1514, 1513, 1531), (1515, 1514, 1531), (1515, 1532, 1516), (1516, 1532, 1498), (1498, 1533, 1517), (1517, 1534, 1518), (1518, 1535, 1519), (1519, 1537, 1520), (1521, 1538, 1539), (55, 56, 1524), (1507, 1526, 1541), (1507, 1541, 1527), (1527, 1543, 1510), (1511, 1544, 1545), (1529, 1561, 1530), (1531, 1530, 1546), (1532, 1531, 1547), (1532, 1547, 1533), (1533, 1548, 1534), (1535, 1549, 1536), (1537, 1536, 1550), (1537, 1550, 1538), (1538, 1551, 1539), (1522, 1539, 1552), (1522, 1552, 1523), (56, 57, 1540), (1540, 1553, 1525), (1554, 1555, 1541), (1542, 1541, 1556), (1559, 1560, 1528), (1530, 1562, 1546), (1548, 1547, 1565), (1548, 1565, 1534), (1535, 1534, 1567), (1535, 1567, 1549), (1550, 1549, 1568), (1551, 1550, 1568), (1551, 1569, 1539), (1552, 1539, 1570), (1523, 1552, 1571), (1553, 57, 1572), (1554, 1553, 1573), (1554, 1573, 1555), (1556, 1555, 1575), (1556, 1576, 1543), (1543, 1577, 1557), (1558, 1557, 1578), (1558, 1578, 1545), (1545, 1596, 1559), (1559, 1579, 1560), (1561, 1560, 1580), (1561, 1580, 1562), (1562, 1581, 1563), (1546, 1582, 1547), (1547, 1583, 1564), (1564, 1584, 1565), (1586, 1587, 1568), (1568, 1588, 1569), (1569, 1589, 1539), (1539, 1590, 1570), (1571, 1591, 1644), (58, 59, 1572), (1573, 1572, 1592), (1573, 1592, 1574), (1576, 1575, 1593), (1576, 1593, 1577), (1577, 1594, 1557), (1578, 1557, 1595), (1579, 1597, 1580), (1581, 1580, 1599), (1563, 1581, 1600), (1582, 1563, 1600), (1584, 1583, 1601), (1585, 1584, 1602), (1585, 1602, 1566), (1566, 1603, 1567), (1567, 1604, 1586), (1588, 1587, 1606), (1590, 1607, 1570), (1570, 1608, 1591), (1574, 1610, 1575), (1575, 1610, 1593), (1594, 1593, 1611), (1594, 1612, 1595), (1596, 1595, 1614), (1597, 1596, 1615), (1597, 1615, 1580), (1598, 1580, 1616), (1600, 1599, 1617), (1602, 1601, 1619), (1586, 1637, 1605), (1606, 1605, 1620), (1589, 1606, 1621), (1589, 1621, 1607), (1607, 1622, 1608), (1591, 1623, 1642), (1610, 1592, 1624), (1611, 1610, 1626), (1611, 1626, 1612), (1613, 1612, 1628), (1596, 1629, 1615), (1616, 1615, 1631), (1598, 1616, 1632), (1599, 1598, 1632), (1600, 1633, 1618), (1618, 1634, 1601), (1603, 1619, 1636), (1603, 1636, 1604), (1620, 1605, 1638), (1620, 1638, 1621), (1621, 1638, 1622), (1608, 1622, 1639), (1623, 1608, 1640), (1609, 60, 1736), (1609, 1736, 1624), (1625, 1624, 1739), (1626, 1625, 1740), (1626, 1741, 1627), (1627, 1742, 1628), (1614, 1628, 1743), (1629, 1614, 1744), (1629, 1744, 1630), (1617, 1632, 1745), (1633, 1617, 1746), (1633, 1746, 1634), (1634, 1746, 1635), (1619, 1635, 1748), (1619, 1748, 1636), (1636, 1748, 1637), (1637, 1749, 1638), (1622, 1638, 1750), (1622, 1750, 1639), (1640, 1639, 1751), (1641, 1640, 1753)])
me_plane.use_remesh_preserve_volume = False
me_plane.use_remesh_preserve_attributes = False
me_plane.use_mirror_vertex_groups = False
me_plane.update()

# ---- objects
ob_plane = bpy.data.objects.new('Plane', me_plane)

# ---- transforms, parenting, visibility, modifiers, constraints
ob_plane.location = (0.0, 0.0, 0.0)
ob_plane.scale = (9.788, 9.788, 9.788)
ob_plane.lineart.crease_threshold = 0.0

# ---- collection membership
col_collection_1.objects.link(ob_plane)

# ---- scene / render settings (as saved in the file)
scene.frame_start = 1; scene.frame_end = 250; scene.frame_set(1)
scene.render.engine = 'BLENDER_EEVEE_NEXT'
scene.render.resolution_percentage = 50
scene.render.dither_intensity = 0.0
scene.cycles.use_denoising = False
scene.cycles.samples = 10
scene.cycles.sampling_pattern = 'TABULATED_SOBOL'
scene.cycles.light_sampling_threshold = 0.0
scene.cycles.use_adaptive_sampling = False
scene.cycles.use_light_tree = False
scene.cycles.blur_glossy = 0.0
scene.cycles.volume_bounces = 1
scene.cycles.pixel_filter_type = 'GAUSSIAN'
scene.cycles.sample_clamp_indirect = 0.0
scene.view_settings.view_transform = 'Standard'
bpy.context.view_layer.update()

# ---- added for rendering (the .blend has no active camera and no usable light): camera, sun
cam_auto = bpy.data.cameras.new('AutoCamera')
cam_auto.lens = 50.0
cam_auto.sensor_width = 36.0
cam_auto.clip_end = 4496.79
ob_auto_camera = bpy.data.objects.new('AutoCamera', cam_auto)
scene.collection.objects.link(ob_auto_camera)
ob_auto_camera.location = (256.238, -307.492, 204.866)
ob_auto_camera.rotation_euler = (1.09748, -7.21219e-08, 0.694738)
scene.camera = ob_auto_camera
light_auto_sun = bpy.data.lights.new('AutoSun', 'SUN')
light_auto_sun.energy = 3.0
light_auto_sun.angle = 0.0523599
ob_auto_sun = bpy.data.objects.new('AutoSun', light_auto_sun)
scene.collection.objects.link(ob_auto_sun)
ob_auto_sun.rotation_euler = (0.872665, 0.174533, 0.523599)
bpy.context.view_layer.update()
